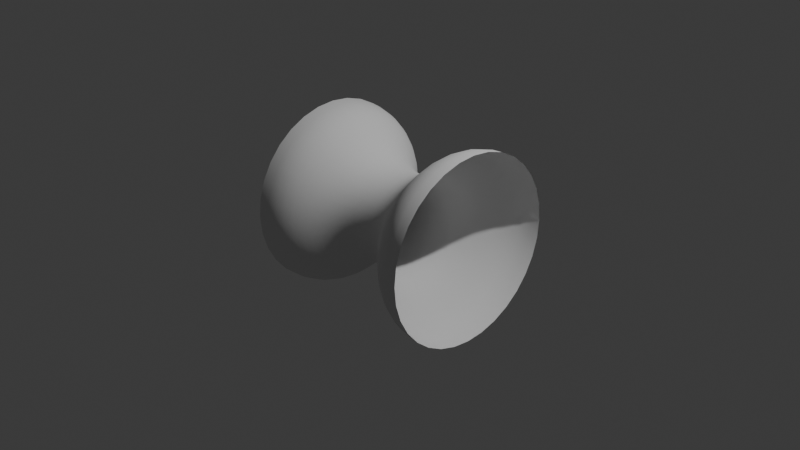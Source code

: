 # Source: connector.blend  (saved by Blender 4.1.23; exported with 4.5.12 LTS)
import bpy
from mathutils import Matrix  # noqa: F401  (used for matrix-valued properties, if any)

bpy.ops.wm.read_factory_settings(use_empty=True)
scene = bpy.context.scene
scene.name = 'Scene'

# ---- collections
col_collection = bpy.data.collections.new('Collection'); scene.collection.children.link(col_collection)

# ---- world
world_world = bpy.data.worlds.new('World'); scene.world = world_world
world_world.use_nodes = True; world_world.node_tree.nodes.clear()
_N = world_world.node_tree.nodes; _L = world_world.node_tree.links
n0 = _N.new('ShaderNodeOutputWorld'); n0.name = 'World Output'; n0.location = (300, 300)
n1 = _N.new('ShaderNodeBackground'); n1.name = 'Background'; n1.location = (10, 300)
n1.inputs[0].default_value = (0.05088, 0.05088, 0.05088, 1.0)
_L.new(n1.outputs[0], n0.inputs[0])
n0.is_active_output = True
world_world.color = (0.05088, 0.05088, 0.05088)
world_world.use_sun_shadow = False
world_world.sun_shadow_jitter_overblur = 0.0

# ---- cameras
cam_camera = bpy.data.cameras.new('Camera')
cam_camera.clip_end = 100.0
cam_camera.ortho_scale = 7.314

# ---- lights
light_light = bpy.data.lights.new('Light', 'POINT')
light_light.transmission_factor = 0.0
light_light.energy = 1000.0
light_light.shadow_soft_size = 0.1
light_light.shadow_maximum_resolution = 0.006
light_light.use_absolute_resolution = True

# ---- meshes
me_b_ziercurve = bpy.data.meshes.new('BézierCurve')
me_b_ziercurve.from_pydata([(-1.0, 1.0, -3.923e-08), (-0.8848, 0.9902, -3.923e-08), (-0.787, 0.963, -3.923e-08), (-0.7031, 0.9219, -3.923e-08), (-0.6296, 0.8704, -3.923e-08), (-0.5631, 0.8119, -3.923e-08), (-0.5, 0.75, -3.923e-08), (-0.4369, 0.6881, -3.923e-08), (-0.3704, 0.6296, -3.923e-08), (-0.2969, 0.5781, -3.923e-08), (-0.213, 0.537, -3.923e-08), (-0.1152, 0.5098, -3.923e-08), (-3.815e-08, 0.5, -3.923e-08), (0.1152, 0.5098, -3.923e-08), (0.213, 0.537, -3.923e-08), (0.2969, 0.5781, -3.923e-08), (0.3704, 0.6296, -3.923e-08), (0.4369, 0.6881, -3.923e-08), (0.5, 0.75, -3.923e-08), (0.5631, 0.8119, -3.923e-08), (0.6296, 0.8704, -3.923e-08), (0.7031, 0.9219, -3.923e-08), (0.787, 0.963, -3.923e-08), (0.8848, 0.9902, -3.923e-08), (1.0, 1.0, -3.923e-08), (-1.0, 0.9808, 0.1951), (-0.8848, 0.9711, 0.1932), (-0.787, 0.9445, 0.1879), (-0.7031, 0.9042, 0.1798), (-0.6296, 0.8536, 0.1698), (-0.5631, 0.7963, 0.1584), (-0.5, 0.7356, 0.1463), (-0.4369, 0.6749, 0.1342), (-0.3704, 0.6175, 0.1228), (-0.2969, 0.567, 0.1128), (-0.213, 0.5267, 0.1048), (-0.1152, 0.5, 0.09946), (-3.815e-08, 0.4904, 0.09755), (0.1152, 0.5, 0.09946), (0.213, 0.5267, 0.1048), (0.2969, 0.567, 0.1128), (0.3704, 0.6175, 0.1228), (0.4369, 0.6749, 0.1342), (0.5, 0.7356, 0.1463), (0.5631, 0.7963, 0.1584), (0.6296, 0.8536, 0.1698), (0.7031, 0.9042, 0.1798), (0.787, 0.9445, 0.1879), (0.8848, 0.9711, 0.1932), (1.0, 0.9808, 0.1951), (-1.0, 0.9239, 0.3827), (-0.8848, 0.9148, 0.3789), (-0.787, 0.8897, 0.3685), (-0.7031, 0.8517, 0.3528), (-0.6296, 0.8041, 0.3331), (-0.5631, 0.7501, 0.3107), (-0.5, 0.6929, 0.287), (-0.4369, 0.6357, 0.2633), (-0.3704, 0.5817, 0.2409), (-0.2969, 0.5341, 0.2212), (-0.213, 0.4962, 0.2055), (-0.1152, 0.471, 0.1951), (-3.815e-08, 0.4619, 0.1913), (0.1152, 0.471, 0.1951), (0.213, 0.4962, 0.2055), (0.2969, 0.5341, 0.2212), (0.3704, 0.5817, 0.2409), (0.4369, 0.6357, 0.2633), (0.5, 0.6929, 0.287), (0.5631, 0.7501, 0.3107), (0.6296, 0.8041, 0.3331), (0.7031, 0.8517, 0.3528), (0.787, 0.8897, 0.3685), (0.8848, 0.9148, 0.3789), (1.0, 0.9239, 0.3827), (-1.0, 0.8315, 0.5556), (-0.8848, 0.8233, 0.5501), (-0.787, 0.8007, 0.535), (-0.7031, 0.7665, 0.5122), (-0.6296, 0.7237, 0.4836), (-0.5631, 0.6751, 0.4511), (-0.5, 0.6236, 0.4167), (-0.4369, 0.5721, 0.3823), (-0.3704, 0.5235, 0.3498), (-0.2969, 0.4807, 0.3212), (-0.213, 0.4465, 0.2984), (-0.1152, 0.4239, 0.2833), (-3.815e-08, 0.4157, 0.2778), (0.1152, 0.4239, 0.2833), (0.213, 0.4465, 0.2984), (0.2969, 0.4807, 0.3212), (0.3704, 0.5235, 0.3498), (0.4369, 0.5721, 0.3823), (0.5, 0.6236, 0.4167), (0.5631, 0.6751, 0.4511), (0.6296, 0.7237, 0.4836), (0.7031, 0.7665, 0.5122), (0.787, 0.8007, 0.535), (0.8848, 0.8233, 0.5501), (1.0, 0.8315, 0.5556), (-1.0, 0.7071, 0.7071), (-0.8848, 0.7002, 0.7002), (-0.787, 0.6809, 0.6809), (-0.7031, 0.6519, 0.6519), (-0.6296, 0.6154, 0.6154), (-0.5631, 0.5741, 0.5741), (-0.5, 0.5303, 0.5303), (-0.4369, 0.4865, 0.4865), (-0.3704, 0.4452, 0.4452), (-0.2969, 0.4088, 0.4088), (-0.213, 0.3797, 0.3797), (-0.1152, 0.3605, 0.3605), (-3.815e-08, 0.3536, 0.3536), (0.1152, 0.3605, 0.3605), (0.213, 0.3797, 0.3797), (0.2969, 0.4088, 0.4088), (0.3704, 0.4452, 0.4452), (0.4369, 0.4865, 0.4865), (0.5, 0.5303, 0.5303), (0.5631, 0.5741, 0.5741), (0.6296, 0.6154, 0.6154), (0.7031, 0.6519, 0.6519), (0.787, 0.6809, 0.6809), (0.8848, 0.7002, 0.7002), (1.0, 0.7071, 0.7071), (-1.0, 0.5556, 0.8315), (-0.8848, 0.5501, 0.8233), (-0.787, 0.535, 0.8007), (-0.7031, 0.5122, 0.7665), (-0.6296, 0.4836, 0.7237), (-0.5631, 0.4511, 0.6751), (-0.5, 0.4167, 0.6236), (-0.4369, 0.3823, 0.5721), (-0.3704, 0.3498, 0.5235), (-0.2969, 0.3212, 0.4807), (-0.213, 0.2984, 0.4465), (-0.1152, 0.2833, 0.4239), (-3.815e-08, 0.2778, 0.4157), (0.1152, 0.2833, 0.4239), (0.213, 0.2984, 0.4465), (0.2969, 0.3212, 0.4807), (0.3704, 0.3498, 0.5235), (0.4369, 0.3823, 0.5721), (0.5, 0.4167, 0.6236), (0.5631, 0.4511, 0.6751), (0.6296, 0.4836, 0.7237), (0.7031, 0.5122, 0.7665), (0.787, 0.535, 0.8007), (0.8848, 0.5501, 0.8233), (1.0, 0.5556, 0.8315), (-1.0, 0.3827, 0.9239), (-0.8848, 0.3789, 0.9148), (-0.787, 0.3685, 0.8897), (-0.7031, 0.3528, 0.8517), (-0.6296, 0.3331, 0.8041), (-0.5631, 0.3107, 0.7501), (-0.5, 0.287, 0.6929), (-0.4369, 0.2633, 0.6357), (-0.3704, 0.2409, 0.5817), (-0.2969, 0.2212, 0.5341), (-0.213, 0.2055, 0.4962), (-0.1152, 0.1951, 0.471), (-3.815e-08, 0.1913, 0.4619), (0.1152, 0.1951, 0.471), (0.213, 0.2055, 0.4962), (0.2969, 0.2212, 0.5341), (0.3704, 0.2409, 0.5817), (0.4369, 0.2633, 0.6357), (0.5, 0.287, 0.6929), (0.5631, 0.3107, 0.7501), (0.6296, 0.3331, 0.8041), (0.7031, 0.3528, 0.8517), (0.787, 0.3685, 0.8897), (0.8848, 0.3789, 0.9148), (1.0, 0.3827, 0.9239), (-1.0, 0.1951, 0.9808), (-0.8848, 0.1932, 0.9711), (-0.787, 0.1879, 0.9445), (-0.7031, 0.1798, 0.9042), (-0.6296, 0.1698, 0.8536), (-0.5631, 0.1584, 0.7963), (-0.5, 0.1463, 0.7356), (-0.4369, 0.1342, 0.6749), (-0.3704, 0.1228, 0.6175), (-0.2969, 0.1128, 0.567), (-0.213, 0.1048, 0.5267), (-0.1152, 0.09946, 0.5), (-3.815e-08, 0.09755, 0.4904), (0.1152, 0.09946, 0.5), (0.213, 0.1048, 0.5267), (0.2969, 0.1128, 0.567), (0.3704, 0.1228, 0.6175), (0.4369, 0.1342, 0.6749), (0.5, 0.1463, 0.7356), (0.5631, 0.1584, 0.7963), (0.6296, 0.1698, 0.8536), (0.7031, 0.1798, 0.9042), (0.787, 0.1879, 0.9445), (0.8848, 0.1932, 0.9711), (1.0, 0.1951, 0.9808), (-1.0, 1.031e-07, 1.0), (-0.8848, 1.031e-07, 0.9902), (-0.787, 1.031e-07, 0.963), (-0.7031, 1.031e-07, 0.9219), (-0.6296, 1.031e-07, 0.8704), (-0.5631, 1.031e-07, 0.8119), (-0.5, 1.031e-07, 0.75), (-0.4369, 1.031e-07, 0.6881), (-0.3704, 1.031e-07, 0.6296), (-0.2969, 1.031e-07, 0.5781), (-0.213, 1.031e-07, 0.537), (-0.1152, 1.031e-07, 0.5098), (-3.815e-08, 1.031e-07, 0.5), (0.1152, 1.031e-07, 0.5098), (0.213, 1.031e-07, 0.537), (0.2969, 1.031e-07, 0.5781), (0.3704, 1.031e-07, 0.6296), (0.4369, 1.031e-07, 0.6881), (0.5, 1.031e-07, 0.75), (0.5631, 1.031e-07, 0.8119), (0.6296, 1.031e-07, 0.8704), (0.7031, 1.031e-07, 0.9219), (0.787, 1.031e-07, 0.963), (0.8848, 1.031e-07, 0.9902), (1.0, 1.031e-07, 1.0), (-1.0, -0.1951, 0.9808), (-0.8848, -0.1932, 0.9711), (-0.787, -0.1879, 0.9445), (-0.7031, -0.1798, 0.9042), (-0.6296, -0.1698, 0.8536), (-0.5631, -0.1584, 0.7963), (-0.5, -0.1463, 0.7356), (-0.4369, -0.1342, 0.6749), (-0.3704, -0.1228, 0.6175), (-0.2969, -0.1128, 0.567), (-0.213, -0.1048, 0.5267), (-0.1152, -0.09946, 0.5), (-3.815e-08, -0.09755, 0.4904), (0.1152, -0.09946, 0.5), (0.213, -0.1048, 0.5267), (0.2969, -0.1128, 0.567), (0.3704, -0.1228, 0.6175), (0.4369, -0.1342, 0.6749), (0.5, -0.1463, 0.7356), (0.5631, -0.1584, 0.7963), (0.6296, -0.1698, 0.8536), (0.7031, -0.1798, 0.9042), (0.787, -0.1879, 0.9445), (0.8848, -0.1932, 0.9711), (1.0, -0.1951, 0.9808), (-1.0, -0.3827, 0.9239), (-0.8848, -0.3789, 0.9148), (-0.787, -0.3685, 0.8897), (-0.7031, -0.3528, 0.8517), (-0.6296, -0.3331, 0.8041), (-0.5631, -0.3107, 0.7501), (-0.5, -0.287, 0.6929), (-0.4369, -0.2633, 0.6357), (-0.3704, -0.2409, 0.5817), (-0.2969, -0.2212, 0.5341), (-0.213, -0.2055, 0.4962), (-0.1152, -0.1951, 0.471), (-3.815e-08, -0.1913, 0.4619), (0.1152, -0.1951, 0.471), (0.213, -0.2055, 0.4962), (0.2969, -0.2212, 0.5341), (0.3704, -0.2409, 0.5817), (0.4369, -0.2633, 0.6357), (0.5, -0.287, 0.6929), (0.5631, -0.3107, 0.7501), (0.6296, -0.3331, 0.8041), (0.7031, -0.3528, 0.8517), (0.787, -0.3685, 0.8897), (0.8848, -0.3789, 0.9148), (1.0, -0.3827, 0.9239), (-1.0, -0.5556, 0.8315), (-0.8848, -0.5501, 0.8233), (-0.787, -0.535, 0.8007), (-0.7031, -0.5122, 0.7665), (-0.6296, -0.4836, 0.7237), (-0.5631, -0.4511, 0.6751), (-0.5, -0.4167, 0.6236), (-0.4369, -0.3823, 0.5721), (-0.3704, -0.3498, 0.5235), (-0.2969, -0.3212, 0.4807), (-0.213, -0.2984, 0.4465), (-0.1152, -0.2833, 0.4239), (-3.815e-08, -0.2778, 0.4157), (0.1152, -0.2833, 0.4239), (0.213, -0.2984, 0.4465), (0.2969, -0.3212, 0.4807), (0.3704, -0.3498, 0.5235), (0.4369, -0.3823, 0.5721), (0.5, -0.4167, 0.6236), (0.5631, -0.4511, 0.6751), (0.6296, -0.4836, 0.7237), (0.7031, -0.5122, 0.7665), (0.787, -0.535, 0.8007), (0.8848, -0.5501, 0.8233), (1.0, -0.5556, 0.8315), (-1.0, -0.7071, 0.7071), (-0.8848, -0.7002, 0.7002), (-0.787, -0.6809, 0.6809), (-0.7031, -0.6519, 0.6519), (-0.6296, -0.6154, 0.6154), (-0.5631, -0.5741, 0.5741), (-0.5, -0.5303, 0.5303), (-0.4369, -0.4865, 0.4865), (-0.3704, -0.4452, 0.4452), (-0.2969, -0.4088, 0.4088), (-0.213, -0.3797, 0.3797), (-0.1152, -0.3605, 0.3605), (-3.815e-08, -0.3536, 0.3536), (0.1152, -0.3605, 0.3605), (0.213, -0.3797, 0.3797), (0.2969, -0.4088, 0.4088), (0.3704, -0.4452, 0.4452), (0.4369, -0.4865, 0.4865), (0.5, -0.5303, 0.5303), (0.5631, -0.5741, 0.5741), (0.6296, -0.6154, 0.6154), (0.7031, -0.6519, 0.6519), (0.787, -0.6809, 0.6809), (0.8848, -0.7002, 0.7002), (1.0, -0.7071, 0.7071), (-1.0, -0.8315, 0.5556), (-0.8848, -0.8233, 0.5501), (-0.787, -0.8007, 0.535), (-0.7031, -0.7665, 0.5122), (-0.6296, -0.7237, 0.4836), (-0.5631, -0.6751, 0.4511), (-0.5, -0.6236, 0.4167), (-0.4369, -0.5721, 0.3823), (-0.3704, -0.5235, 0.3498), (-0.2969, -0.4807, 0.3212), (-0.213, -0.4465, 0.2984), (-0.1152, -0.4239, 0.2833), (-3.815e-08, -0.4157, 0.2778), (0.1152, -0.4239, 0.2833), (0.213, -0.4465, 0.2984), (0.2969, -0.4807, 0.3212), (0.3704, -0.5235, 0.3498), (0.4369, -0.5721, 0.3823), (0.5, -0.6236, 0.4167), (0.5631, -0.6751, 0.4511), (0.6296, -0.7237, 0.4836), (0.7031, -0.7665, 0.5122), (0.787, -0.8007, 0.535), (0.8848, -0.8233, 0.5501), (1.0, -0.8315, 0.5556), (-1.0, -0.9239, 0.3827), (-0.8848, -0.9148, 0.3789), (-0.787, -0.8897, 0.3685), (-0.7031, -0.8517, 0.3528), (-0.6296, -0.8041, 0.3331), (-0.5631, -0.7501, 0.3107), (-0.5, -0.6929, 0.287), (-0.4369, -0.6357, 0.2633), (-0.3704, -0.5817, 0.2409), (-0.2969, -0.5341, 0.2212), (-0.213, -0.4962, 0.2055), (-0.1152, -0.471, 0.1951), (-3.815e-08, -0.4619, 0.1913), (0.1152, -0.471, 0.1951), (0.213, -0.4962, 0.2055), (0.2969, -0.5341, 0.2212), (0.3704, -0.5817, 0.2409), (0.4369, -0.6357, 0.2633), (0.5, -0.6929, 0.287), (0.5631, -0.7501, 0.3107), (0.6296, -0.8041, 0.3331), (0.7031, -0.8517, 0.3528), (0.787, -0.8897, 0.3685), (0.8848, -0.9148, 0.3789), (1.0, -0.9239, 0.3827), (-1.0, -0.9808, 0.1951), (-0.8848, -0.9711, 0.1932), (-0.787, -0.9445, 0.1879), (-0.7031, -0.9042, 0.1798), (-0.6296, -0.8536, 0.1698), (-0.5631, -0.7963, 0.1584), (-0.5, -0.7356, 0.1463), (-0.4369, -0.6749, 0.1342), (-0.3704, -0.6175, 0.1228), (-0.2969, -0.567, 0.1128), (-0.213, -0.5267, 0.1048), (-0.1152, -0.5, 0.09946), (-3.815e-08, -0.4904, 0.09755), (0.1152, -0.5, 0.09946), (0.213, -0.5267, 0.1048), (0.2969, -0.567, 0.1128), (0.3704, -0.6175, 0.1228), (0.4369, -0.6749, 0.1342), (0.5, -0.7356, 0.1463), (0.5631, -0.7963, 0.1584), (0.6296, -0.8536, 0.1698), (0.7031, -0.9042, 0.1798), (0.787, -0.9445, 0.1879), (0.8848, -0.9711, 0.1932), (1.0, -0.9808, 0.1951), (-1.0, -1.0, -1.267e-07), (-0.8848, -0.9902, -1.258e-07), (-0.787, -0.963, -1.234e-07), (-0.7031, -0.9219, -1.198e-07), (-0.6296, -0.8704, -1.153e-07), (-0.5631, -0.8119, -1.102e-07), (-0.5, -0.75, -1.048e-07), (-0.4369, -0.6881, -9.938e-08), (-0.3704, -0.6296, -9.427e-08), (-0.2969, -0.5781, -8.977e-08), (-0.213, -0.537, -8.618e-08), (-0.1152, -0.5098, -8.38e-08), (-3.815e-08, -0.5, -8.294e-08), (0.1152, -0.5098, -8.38e-08), (0.213, -0.537, -8.618e-08), (0.2969, -0.5781, -8.977e-08), (0.3704, -0.6296, -9.427e-08), (0.4369, -0.6881, -9.938e-08), (0.5, -0.75, -1.048e-07), (0.5631, -0.8119, -1.102e-07), (0.6296, -0.8704, -1.153e-07), (0.7031, -0.9219, -1.198e-07), (0.787, -0.963, -1.234e-07), (0.8848, -0.9902, -1.258e-07), (1.0, -1.0, -1.267e-07), (-1.0, -0.9808, -0.1951), (-0.8848, -0.9711, -0.1932), (-0.787, -0.9445, -0.1879), (-0.7031, -0.9042, -0.1798), (-0.6296, -0.8536, -0.1698), (-0.5631, -0.7963, -0.1584), (-0.5, -0.7356, -0.1463), (-0.4369, -0.6749, -0.1342), (-0.3704, -0.6175, -0.1228), (-0.2969, -0.567, -0.1128), (-0.213, -0.5267, -0.1048), (-0.1152, -0.5, -0.09946), (-3.815e-08, -0.4904, -0.09755), (0.1152, -0.5, -0.09946), (0.213, -0.5267, -0.1048), (0.2969, -0.567, -0.1128), (0.3704, -0.6175, -0.1228), (0.4369, -0.6749, -0.1342), (0.5, -0.7356, -0.1463), (0.5631, -0.7963, -0.1584), (0.6296, -0.8536, -0.1698), (0.7031, -0.9042, -0.1798), (0.787, -0.9445, -0.1879), (0.8848, -0.9711, -0.1932), (1.0, -0.9808, -0.1951), (-1.0, -0.9239, -0.3827), (-0.8848, -0.9148, -0.3789), (-0.787, -0.8897, -0.3685), (-0.7031, -0.8517, -0.3528), (-0.6296, -0.8041, -0.3331), (-0.5631, -0.7501, -0.3107), (-0.5, -0.6929, -0.287), (-0.4369, -0.6357, -0.2633), (-0.3704, -0.5817, -0.2409), (-0.2969, -0.5341, -0.2212), (-0.213, -0.4962, -0.2055), (-0.1152, -0.471, -0.1951), (-3.815e-08, -0.4619, -0.1913), (0.1152, -0.471, -0.1951), (0.213, -0.4962, -0.2055), (0.2969, -0.5341, -0.2212), (0.3704, -0.5817, -0.2409), (0.4369, -0.6357, -0.2633), (0.5, -0.6929, -0.287), (0.5631, -0.7501, -0.3107), (0.6296, -0.8041, -0.3331), (0.7031, -0.8517, -0.3528), (0.787, -0.8897, -0.3685), (0.8848, -0.9148, -0.3789), (1.0, -0.9239, -0.3827), (-1.0, -0.8315, -0.5556), (-0.8848, -0.8233, -0.5501), (-0.787, -0.8007, -0.535), (-0.7031, -0.7665, -0.5122), (-0.6296, -0.7237, -0.4836), (-0.5631, -0.6751, -0.4511), (-0.5, -0.6236, -0.4167), (-0.4369, -0.5721, -0.3823), (-0.3704, -0.5235, -0.3498), (-0.2969, -0.4807, -0.3212), (-0.213, -0.4465, -0.2984), (-0.1152, -0.4239, -0.2833), (-3.815e-08, -0.4157, -0.2778), (0.1152, -0.4239, -0.2833), (0.213, -0.4465, -0.2984), (0.2969, -0.4807, -0.3212), (0.3704, -0.5235, -0.3498), (0.4369, -0.5721, -0.3823), (0.5, -0.6236, -0.4167), (0.5631, -0.6751, -0.4511), (0.6296, -0.7237, -0.4836), (0.7031, -0.7665, -0.5122), (0.787, -0.8007, -0.535), (0.8848, -0.8233, -0.5501), (1.0, -0.8315, -0.5556), (-1.0, -0.7071, -0.7071), (-0.8848, -0.7002, -0.7002), (-0.787, -0.6809, -0.6809), (-0.7031, -0.6519, -0.6519), (-0.6296, -0.6154, -0.6154), (-0.5631, -0.5741, -0.5741), (-0.5, -0.5303, -0.5303), (-0.4369, -0.4865, -0.4865), (-0.3704, -0.4452, -0.4452), (-0.2969, -0.4088, -0.4088), (-0.213, -0.3797, -0.3797), (-0.1152, -0.3605, -0.3605), (-3.815e-08, -0.3536, -0.3536), (0.1152, -0.3605, -0.3605), (0.213, -0.3797, -0.3797), (0.2969, -0.4088, -0.4088), (0.3704, -0.4452, -0.4452), (0.4369, -0.4865, -0.4865), (0.5, -0.5303, -0.5303), (0.5631, -0.5741, -0.5741), (0.6296, -0.6154, -0.6154), (0.7031, -0.6519, -0.6519), (0.787, -0.6809, -0.6809), (0.8848, -0.7002, -0.7002), (1.0, -0.7071, -0.7071), (-1.0, -0.5556, -0.8315), (-0.8848, -0.5501, -0.8233), (-0.787, -0.535, -0.8007), (-0.7031, -0.5122, -0.7665), (-0.6296, -0.4836, -0.7237), (-0.5631, -0.4511, -0.6751), (-0.5, -0.4167, -0.6236), (-0.4369, -0.3823, -0.5721), (-0.3704, -0.3498, -0.5235), (-0.2969, -0.3212, -0.4807), (-0.213, -0.2984, -0.4465), (-0.1152, -0.2833, -0.4239), (-3.815e-08, -0.2778, -0.4157), (0.1152, -0.2833, -0.4239), (0.213, -0.2984, -0.4465), (0.2969, -0.3212, -0.4807), (0.3704, -0.3498, -0.5235), (0.4369, -0.3823, -0.5721), (0.5, -0.4167, -0.6236), (0.5631, -0.4511, -0.6751), (0.6296, -0.4836, -0.7237), (0.7031, -0.5122, -0.7665), (0.787, -0.535, -0.8007), (0.8848, -0.5501, -0.8233), (1.0, -0.5556, -0.8315), (-1.0, -0.3827, -0.9239), (-0.8848, -0.3789, -0.9148), (-0.787, -0.3685, -0.8897), (-0.7031, -0.3528, -0.8517), (-0.6296, -0.3331, -0.8041), (-0.5631, -0.3107, -0.7501), (-0.5, -0.287, -0.6929), (-0.4369, -0.2633, -0.6357), (-0.3704, -0.2409, -0.5817), (-0.2969, -0.2212, -0.5341), (-0.213, -0.2055, -0.4962), (-0.1152, -0.1951, -0.471), (-3.815e-08, -0.1913, -0.4619), (0.1152, -0.1951, -0.471), (0.213, -0.2055, -0.4962), (0.2969, -0.2212, -0.5341), (0.3704, -0.2409, -0.5817), (0.4369, -0.2633, -0.6357), (0.5, -0.287, -0.6929), (0.5631, -0.3107, -0.7501), (0.6296, -0.3331, -0.8041), (0.7031, -0.3528, -0.8517), (0.787, -0.3685, -0.8897), (0.8848, -0.3789, -0.9148), (1.0, -0.3827, -0.9239), (-1.0, -0.1951, -0.9808), (-0.8848, -0.1932, -0.9711), (-0.787, -0.1879, -0.9445), (-0.7031, -0.1798, -0.9042), (-0.6296, -0.1698, -0.8536), (-0.5631, -0.1584, -0.7963), (-0.5, -0.1463, -0.7356), (-0.4369, -0.1342, -0.6749), (-0.3704, -0.1228, -0.6175), (-0.2969, -0.1128, -0.567), (-0.213, -0.1048, -0.5267), (-0.1152, -0.09946, -0.5), (-3.815e-08, -0.09755, -0.4904), (0.1152, -0.09946, -0.5), (0.213, -0.1048, -0.5267), (0.2969, -0.1128, -0.567), (0.3704, -0.1228, -0.6175), (0.4369, -0.1342, -0.6749), (0.5, -0.1463, -0.7356), (0.5631, -0.1584, -0.7963), (0.6296, -0.1698, -0.8536), (0.7031, -0.1798, -0.9042), (0.787, -0.1879, -0.9445), (0.8848, -0.1932, -0.9711), (1.0, -0.1951, -0.9808), (-1.0, 1.031e-07, -1.0), (-0.8848, 1.031e-07, -0.9902), (-0.787, 1.031e-07, -0.963), (-0.7031, 1.031e-07, -0.9219), (-0.6296, 1.031e-07, -0.8704), (-0.5631, 1.031e-07, -0.8119), (-0.5, 1.031e-07, -0.75), (-0.4369, 1.031e-07, -0.6881), (-0.3704, 1.031e-07, -0.6296), (-0.2969, 1.031e-07, -0.5781), (-0.213, 1.031e-07, -0.537), (-0.1152, 1.031e-07, -0.5098), (-3.815e-08, 1.031e-07, -0.5), (0.1152, 1.031e-07, -0.5098), (0.213, 1.031e-07, -0.537), (0.2969, 1.031e-07, -0.5781), (0.3704, 1.031e-07, -0.6296), (0.4369, 1.031e-07, -0.6881), (0.5, 1.031e-07, -0.75), (0.5631, 1.031e-07, -0.8119), (0.6296, 1.031e-07, -0.8704), (0.7031, 1.031e-07, -0.9219), (0.787, 1.031e-07, -0.963), (0.8848, 1.031e-07, -0.9902), (1.0, 1.031e-07, -1.0), (-1.0, 0.1951, -0.9808), (-0.8848, 0.1932, -0.9711), (-0.787, 0.1879, -0.9445), (-0.7031, 0.1798, -0.9042), (-0.6296, 0.1698, -0.8536), (-0.5631, 0.1584, -0.7963), (-0.5, 0.1463, -0.7356), (-0.4369, 0.1342, -0.6749), (-0.3704, 0.1228, -0.6175), (-0.2969, 0.1128, -0.567), (-0.213, 0.1048, -0.5267), (-0.1152, 0.09946, -0.5), (-3.815e-08, 0.09755, -0.4904), (0.1152, 0.09946, -0.5), (0.213, 0.1048, -0.5267), (0.2969, 0.1128, -0.567), (0.3704, 0.1228, -0.6175), (0.4369, 0.1342, -0.6749), (0.5, 0.1463, -0.7356), (0.5631, 0.1584, -0.7963), (0.6296, 0.1698, -0.8536), (0.7031, 0.1798, -0.9042), (0.787, 0.1879, -0.9445), (0.8848, 0.1932, -0.9711), (1.0, 0.1951, -0.9808), (-1.0, 0.3827, -0.9239), (-0.8848, 0.3789, -0.9148), (-0.787, 0.3685, -0.8897), (-0.7031, 0.3528, -0.8517), (-0.6296, 0.3331, -0.8041), (-0.5631, 0.3107, -0.7501), (-0.5, 0.287, -0.6929), (-0.4369, 0.2633, -0.6357), (-0.3704, 0.2409, -0.5817), (-0.2969, 0.2212, -0.5341), (-0.213, 0.2055, -0.4962), (-0.1152, 0.1951, -0.471), (-3.815e-08, 0.1913, -0.4619), (0.1152, 0.1951, -0.471), (0.213, 0.2055, -0.4962), (0.2969, 0.2212, -0.5341), (0.3704, 0.2409, -0.5817), (0.4369, 0.2633, -0.6357), (0.5, 0.287, -0.6929), (0.5631, 0.3107, -0.7501), (0.6296, 0.3331, -0.8041), (0.7031, 0.3528, -0.8517), (0.787, 0.3685, -0.8897), (0.8848, 0.3789, -0.9148), (1.0, 0.3827, -0.9239), (-1.0, 0.5556, -0.8315), (-0.8848, 0.5501, -0.8233), (-0.787, 0.535, -0.8007), (-0.7031, 0.5122, -0.7665), (-0.6296, 0.4836, -0.7237), (-0.5631, 0.4511, -0.6751), (-0.5, 0.4167, -0.6236), (-0.4369, 0.3823, -0.5721), (-0.3704, 0.3498, -0.5235), (-0.2969, 0.3212, -0.4807), (-0.213, 0.2984, -0.4465), (-0.1152, 0.2833, -0.4239), (-3.815e-08, 0.2778, -0.4157), (0.1152, 0.2833, -0.4239), (0.213, 0.2984, -0.4465), (0.2969, 0.3212, -0.4807), (0.3704, 0.3498, -0.5235), (0.4369, 0.3823, -0.5721), (0.5, 0.4167, -0.6236), (0.5631, 0.4511, -0.6751), (0.6296, 0.4836, -0.7237), (0.7031, 0.5122, -0.7665), (0.787, 0.535, -0.8007), (0.8848, 0.5501, -0.8233), (1.0, 0.5556, -0.8315), (-1.0, 0.7071, -0.7071), (-0.8848, 0.7002, -0.7002), (-0.787, 0.6809, -0.6809), (-0.7031, 0.6519, -0.6519), (-0.6296, 0.6154, -0.6154), (-0.5631, 0.5741, -0.5741), (-0.5, 0.5303, -0.5303), (-0.4369, 0.4865, -0.4865), (-0.3704, 0.4452, -0.4452), (-0.2969, 0.4088, -0.4088), (-0.213, 0.3797, -0.3797), (-0.1152, 0.3605, -0.3605), (-3.815e-08, 0.3536, -0.3536), (0.1152, 0.3605, -0.3605), (0.213, 0.3797, -0.3797), (0.2969, 0.4088, -0.4088), (0.3704, 0.4452, -0.4452), (0.4369, 0.4865, -0.4865), (0.5, 0.5303, -0.5303), (0.5631, 0.5741, -0.5741), (0.6296, 0.6154, -0.6154), (0.7031, 0.6519, -0.6519), (0.787, 0.6809, -0.6809), (0.8848, 0.7002, -0.7002), (1.0, 0.7071, -0.7071), (-1.0, 0.8315, -0.5556), (-0.8848, 0.8233, -0.5501), (-0.787, 0.8007, -0.535), (-0.7031, 0.7665, -0.5122), (-0.6296, 0.7237, -0.4836), (-0.5631, 0.6751, -0.4511), (-0.5, 0.6236, -0.4167), (-0.4369, 0.5721, -0.3823), (-0.3704, 0.5235, -0.3498), (-0.2969, 0.4807, -0.3212), (-0.213, 0.4465, -0.2984), (-0.1152, 0.4239, -0.2833), (-3.815e-08, 0.4157, -0.2778), (0.1152, 0.4239, -0.2833), (0.213, 0.4465, -0.2984), (0.2969, 0.4807, -0.3212), (0.3704, 0.5235, -0.3498), (0.4369, 0.5721, -0.3823), (0.5, 0.6236, -0.4167), (0.5631, 0.6751, -0.4511), (0.6296, 0.7237, -0.4836), (0.7031, 0.7665, -0.5122), (0.787, 0.8007, -0.535), (0.8848, 0.8233, -0.5501), (1.0, 0.8315, -0.5556), (-1.0, 0.9239, -0.3827), (-0.8848, 0.9148, -0.3789), (-0.787, 0.8897, -0.3685), (-0.7031, 0.8517, -0.3528), (-0.6296, 0.8041, -0.3331), (-0.5631, 0.7501, -0.3107), (-0.5, 0.6929, -0.287), (-0.4369, 0.6357, -0.2633), (-0.3704, 0.5817, -0.2409), (-0.2969, 0.5341, -0.2212), (-0.213, 0.4962, -0.2055), (-0.1152, 0.471, -0.1951), (-3.815e-08, 0.4619, -0.1913), (0.1152, 0.471, -0.1951), (0.213, 0.4962, -0.2055), (0.2969, 0.5341, -0.2212), (0.3704, 0.5817, -0.2409), (0.4369, 0.6357, -0.2633), (0.5, 0.6929, -0.287), (0.5631, 0.7501, -0.3107), (0.6296, 0.8041, -0.3331), (0.7031, 0.8517, -0.3528), (0.787, 0.8897, -0.3685), (0.8848, 0.9148, -0.3789), (1.0, 0.9239, -0.3827), (-1.0, 0.9808, -0.1951), (-0.8848, 0.9711, -0.1932), (-0.787, 0.9445, -0.1879), (-0.7031, 0.9042, -0.1798), (-0.6296, 0.8536, -0.1698), (-0.5631, 0.7963, -0.1584), (-0.5, 0.7356, -0.1463), (-0.4369, 0.6749, -0.1342), (-0.3704, 0.6175, -0.1228), (-0.2969, 0.567, -0.1128), (-0.213, 0.5267, -0.1048), (-0.1152, 0.5, -0.09946), (-3.815e-08, 0.4904, -0.09755), (0.1152, 0.5, -0.09946), (0.213, 0.5267, -0.1048), (0.2969, 0.567, -0.1128), (0.3704, 0.6175, -0.1228), (0.4369, 0.6749, -0.1342), (0.5, 0.7356, -0.1463), (0.5631, 0.7963, -0.1584), (0.6296, 0.8536, -0.1698), (0.7031, 0.9042, -0.1798), (0.787, 0.9445, -0.1879), (0.8848, 0.9711, -0.1932), (1.0, 0.9808, -0.1951)], [], [(25, 26, 1, 0), (50, 51, 26, 25), (75, 76, 51, 50), (100, 101, 76, 75), (125, 126, 101, 100), (150, 151, 126, 125), (175, 176, 151, 150), (200, 201, 176, 175), (225, 226, 201, 200), (250, 251, 226, 225), (275, 276, 251, 250), (300, 301, 276, 275), (325, 326, 301, 300), (350, 351, 326, 325), (375, 376, 351, 350), (400, 401, 376, 375), (425, 426, 401, 400), (450, 451, 426, 425), (475, 476, 451, 450), (500, 501, 476, 475), (525, 526, 501, 500), (550, 551, 526, 525), (575, 576, 551, 550), (600, 601, 576, 575), (625, 626, 601, 600), (650, 651, 626, 625), (675, 676, 651, 650), (700, 701, 676, 675), (725, 726, 701, 700), (750, 751, 726, 725), (775, 776, 751, 750), (0, 1, 776, 775), (26, 27, 2, 1), (51, 52, 27, 26), (76, 77, 52, 51), (101, 102, 77, 76), (126, 127, 102, 101), (151, 152, 127, 126), (176, 177, 152, 151), (201, 202, 177, 176), (226, 227, 202, 201), (251, 252, 227, 226), (276, 277, 252, 251), (301, 302, 277, 276), (326, 327, 302, 301), (351, 352, 327, 326), (376, 377, 352, 351), (401, 402, 377, 376), (426, 427, 402, 401), (451, 452, 427, 426), (476, 477, 452, 451), (501, 502, 477, 476), (526, 527, 502, 501), (551, 552, 527, 526), (576, 577, 552, 551), (601, 602, 577, 576), (626, 627, 602, 601), (651, 652, 627, 626), (676, 677, 652, 651), (701, 702, 677, 676), (726, 727, 702, 701), (751, 752, 727, 726), (776, 777, 752, 751), (1, 2, 777, 776), (27, 28, 3, 2), (52, 53, 28, 27), (77, 78, 53, 52), (102, 103, 78, 77), (127, 128, 103, 102), (152, 153, 128, 127), (177, 178, 153, 152), (202, 203, 178, 177), (227, 228, 203, 202), (252, 253, 228, 227), (277, 278, 253, 252), (302, 303, 278, 277), (327, 328, 303, 302), (352, 353, 328, 327), (377, 378, 353, 352), (402, 403, 378, 377), (427, 428, 403, 402), (452, 453, 428, 427), (477, 478, 453, 452), (502, 503, 478, 477), (527, 528, 503, 502), (552, 553, 528, 527), (577, 578, 553, 552), (602, 603, 578, 577), (627, 628, 603, 602), (652, 653, 628, 627), (677, 678, 653, 652), (702, 703, 678, 677), (727, 728, 703, 702), (752, 753, 728, 727), (777, 778, 753, 752), (2, 3, 778, 777), (28, 29, 4, 3), (53, 54, 29, 28), (78, 79, 54, 53), (103, 104, 79, 78), (128, 129, 104, 103), (153, 154, 129, 128), (178, 179, 154, 153), (203, 204, 179, 178), (228, 229, 204, 203), (253, 254, 229, 228), (278, 279, 254, 253), (303, 304, 279, 278), (328, 329, 304, 303), (353, 354, 329, 328), (378, 379, 354, 353), (403, 404, 379, 378), (428, 429, 404, 403), (453, 454, 429, 428), (478, 479, 454, 453), (503, 504, 479, 478), (528, 529, 504, 503), (553, 554, 529, 528), (578, 579, 554, 553), (603, 604, 579, 578), (628, 629, 604, 603), (653, 654, 629, 628), (678, 679, 654, 653), (703, 704, 679, 678), (728, 729, 704, 703), (753, 754, 729, 728), (778, 779, 754, 753), (3, 4, 779, 778), (29, 30, 5, 4), (54, 55, 30, 29), (79, 80, 55, 54), (104, 105, 80, 79), (129, 130, 105, 104), (154, 155, 130, 129), (179, 180, 155, 154), (204, 205, 180, 179), (229, 230, 205, 204), (254, 255, 230, 229), (279, 280, 255, 254), (304, 305, 280, 279), (329, 330, 305, 304), (354, 355, 330, 329), (379, 380, 355, 354), (404, 405, 380, 379), (429, 430, 405, 404), (454, 455, 430, 429), (479, 480, 455, 454), (504, 505, 480, 479), (529, 530, 505, 504), (554, 555, 530, 529), (579, 580, 555, 554), (604, 605, 580, 579), (629, 630, 605, 604), (654, 655, 630, 629), (679, 680, 655, 654), (704, 705, 680, 679), (729, 730, 705, 704), (754, 755, 730, 729), (779, 780, 755, 754), (4, 5, 780, 779), (30, 31, 6, 5), (55, 56, 31, 30), (80, 81, 56, 55), (105, 106, 81, 80), (130, 131, 106, 105), (155, 156, 131, 130), (180, 181, 156, 155), (205, 206, 181, 180), (230, 231, 206, 205), (255, 256, 231, 230), (280, 281, 256, 255), (305, 306, 281, 280), (330, 331, 306, 305), (355, 356, 331, 330), (380, 381, 356, 355), (405, 406, 381, 380), (430, 431, 406, 405), (455, 456, 431, 430), (480, 481, 456, 455), (505, 506, 481, 480), (530, 531, 506, 505), (555, 556, 531, 530), (580, 581, 556, 555), (605, 606, 581, 580), (630, 631, 606, 605), (655, 656, 631, 630), (680, 681, 656, 655), (705, 706, 681, 680), (730, 731, 706, 705), (755, 756, 731, 730), (780, 781, 756, 755), (5, 6, 781, 780), (31, 32, 7, 6), (56, 57, 32, 31), (81, 82, 57, 56), (106, 107, 82, 81), (131, 132, 107, 106), (156, 157, 132, 131), (181, 182, 157, 156), (206, 207, 182, 181), (231, 232, 207, 206), (256, 257, 232, 231), (281, 282, 257, 256), (306, 307, 282, 281), (331, 332, 307, 306), (356, 357, 332, 331), (381, 382, 357, 356), (406, 407, 382, 381), (431, 432, 407, 406), (456, 457, 432, 431), (481, 482, 457, 456), (506, 507, 482, 481), (531, 532, 507, 506), (556, 557, 532, 531), (581, 582, 557, 556), (606, 607, 582, 581), (631, 632, 607, 606), (656, 657, 632, 631), (681, 682, 657, 656), (706, 707, 682, 681), (731, 732, 707, 706), (756, 757, 732, 731), (781, 782, 757, 756), (6, 7, 782, 781), (32, 33, 8, 7), (57, 58, 33, 32), (82, 83, 58, 57), (107, 108, 83, 82), (132, 133, 108, 107), (157, 158, 133, 132), (182, 183, 158, 157), (207, 208, 183, 182), (232, 233, 208, 207), (257, 258, 233, 232), (282, 283, 258, 257), (307, 308, 283, 282), (332, 333, 308, 307), (357, 358, 333, 332), (382, 383, 358, 357), (407, 408, 383, 382), (432, 433, 408, 407), (457, 458, 433, 432), (482, 483, 458, 457), (507, 508, 483, 482), (532, 533, 508, 507), (557, 558, 533, 532), (582, 583, 558, 557), (607, 608, 583, 582), (632, 633, 608, 607), (657, 658, 633, 632), (682, 683, 658, 657), (707, 708, 683, 682), (732, 733, 708, 707), (757, 758, 733, 732), (782, 783, 758, 757), (7, 8, 783, 782), (33, 34, 9, 8), (58, 59, 34, 33), (83, 84, 59, 58), (108, 109, 84, 83), (133, 134, 109, 108), (158, 159, 134, 133), (183, 184, 159, 158), (208, 209, 184, 183), (233, 234, 209, 208), (258, 259, 234, 233), (283, 284, 259, 258), (308, 309, 284, 283), (333, 334, 309, 308), (358, 359, 334, 333), (383, 384, 359, 358), (408, 409, 384, 383), (433, 434, 409, 408), (458, 459, 434, 433), (483, 484, 459, 458), (508, 509, 484, 483), (533, 534, 509, 508), (558, 559, 534, 533), (583, 584, 559, 558), (608, 609, 584, 583), (633, 634, 609, 608), (658, 659, 634, 633), (683, 684, 659, 658), (708, 709, 684, 683), (733, 734, 709, 708), (758, 759, 734, 733), (783, 784, 759, 758), (8, 9, 784, 783), (34, 35, 10, 9), (59, 60, 35, 34), (84, 85, 60, 59), (109, 110, 85, 84), (134, 135, 110, 109), (159, 160, 135, 134), (184, 185, 160, 159), (209, 210, 185, 184), (234, 235, 210, 209), (259, 260, 235, 234), (284, 285, 260, 259), (309, 310, 285, 284), (334, 335, 310, 309), (359, 360, 335, 334), (384, 385, 360, 359), (409, 410, 385, 384), (434, 435, 410, 409), (459, 460, 435, 434), (484, 485, 460, 459), (509, 510, 485, 484), (534, 535, 510, 509), (559, 560, 535, 534), (584, 585, 560, 559), (609, 610, 585, 584), (634, 635, 610, 609), (659, 660, 635, 634), (684, 685, 660, 659), (709, 710, 685, 684), (734, 735, 710, 709), (759, 760, 735, 734), (784, 785, 760, 759), (9, 10, 785, 784), (35, 36, 11, 10), (60, 61, 36, 35), (85, 86, 61, 60), (110, 111, 86, 85), (135, 136, 111, 110), (160, 161, 136, 135), (185, 186, 161, 160), (210, 211, 186, 185), (235, 236, 211, 210), (260, 261, 236, 235), (285, 286, 261, 260), (310, 311, 286, 285), (335, 336, 311, 310), (360, 361, 336, 335), (385, 386, 361, 360), (410, 411, 386, 385), (435, 436, 411, 410), (460, 461, 436, 435), (485, 486, 461, 460), (510, 511, 486, 485), (535, 536, 511, 510), (560, 561, 536, 535), (585, 586, 561, 560), (610, 611, 586, 585), (635, 636, 611, 610), (660, 661, 636, 635), (685, 686, 661, 660), (710, 711, 686, 685), (735, 736, 711, 710), (760, 761, 736, 735), (785, 786, 761, 760), (10, 11, 786, 785), (36, 37, 12, 11), (61, 62, 37, 36), (86, 87, 62, 61), (111, 112, 87, 86), (136, 137, 112, 111), (161, 162, 137, 136), (186, 187, 162, 161), (211, 212, 187, 186), (236, 237, 212, 211), (261, 262, 237, 236), (286, 287, 262, 261), (311, 312, 287, 286), (336, 337, 312, 311), (361, 362, 337, 336), (386, 387, 362, 361), (411, 412, 387, 386), (436, 437, 412, 411), (461, 462, 437, 436), (486, 487, 462, 461), (511, 512, 487, 486), (536, 537, 512, 511), (561, 562, 537, 536), (586, 587, 562, 561), (611, 612, 587, 586), (636, 637, 612, 611), (661, 662, 637, 636), (686, 687, 662, 661), (711, 712, 687, 686), (736, 737, 712, 711), (761, 762, 737, 736), (786, 787, 762, 761), (11, 12, 787, 786), (37, 38, 13, 12), (62, 63, 38, 37), (87, 88, 63, 62), (112, 113, 88, 87), (137, 138, 113, 112), (162, 163, 138, 137), (187, 188, 163, 162), (212, 213, 188, 187), (237, 238, 213, 212), (262, 263, 238, 237), (287, 288, 263, 262), (312, 313, 288, 287), (337, 338, 313, 312), (362, 363, 338, 337), (387, 388, 363, 362), (412, 413, 388, 387), (437, 438, 413, 412), (462, 463, 438, 437), (487, 488, 463, 462), (512, 513, 488, 487), (537, 538, 513, 512), (562, 563, 538, 537), (587, 588, 563, 562), (612, 613, 588, 587), (637, 638, 613, 612), (662, 663, 638, 637), (687, 688, 663, 662), (712, 713, 688, 687), (737, 738, 713, 712), (762, 763, 738, 737), (787, 788, 763, 762), (12, 13, 788, 787), (38, 39, 14, 13), (63, 64, 39, 38), (88, 89, 64, 63), (113, 114, 89, 88), (138, 139, 114, 113), (163, 164, 139, 138), (188, 189, 164, 163), (213, 214, 189, 188), (238, 239, 214, 213), (263, 264, 239, 238), (288, 289, 264, 263), (313, 314, 289, 288), (338, 339, 314, 313), (363, 364, 339, 338), (388, 389, 364, 363), (413, 414, 389, 388), (438, 439, 414, 413), (463, 464, 439, 438), (488, 489, 464, 463), (513, 514, 489, 488), (538, 539, 514, 513), (563, 564, 539, 538), (588, 589, 564, 563), (613, 614, 589, 588), (638, 639, 614, 613), (663, 664, 639, 638), (688, 689, 664, 663), (713, 714, 689, 688), (738, 739, 714, 713), (763, 764, 739, 738), (788, 789, 764, 763), (13, 14, 789, 788), (39, 40, 15, 14), (64, 65, 40, 39), (89, 90, 65, 64), (114, 115, 90, 89), (139, 140, 115, 114), (164, 165, 140, 139), (189, 190, 165, 164), (214, 215, 190, 189), (239, 240, 215, 214), (264, 265, 240, 239), (289, 290, 265, 264), (314, 315, 290, 289), (339, 340, 315, 314), (364, 365, 340, 339), (389, 390, 365, 364), (414, 415, 390, 389), (439, 440, 415, 414), (464, 465, 440, 439), (489, 490, 465, 464), (514, 515, 490, 489), (539, 540, 515, 514), (564, 565, 540, 539), (589, 590, 565, 564), (614, 615, 590, 589), (639, 640, 615, 614), (664, 665, 640, 639), (689, 690, 665, 664), (714, 715, 690, 689), (739, 740, 715, 714), (764, 765, 740, 739), (789, 790, 765, 764), (14, 15, 790, 789), (40, 41, 16, 15), (65, 66, 41, 40), (90, 91, 66, 65), (115, 116, 91, 90), (140, 141, 116, 115), (165, 166, 141, 140), (190, 191, 166, 165), (215, 216, 191, 190), (240, 241, 216, 215), (265, 266, 241, 240), (290, 291, 266, 265), (315, 316, 291, 290), (340, 341, 316, 315), (365, 366, 341, 340), (390, 391, 366, 365), (415, 416, 391, 390), (440, 441, 416, 415), (465, 466, 441, 440), (490, 491, 466, 465), (515, 516, 491, 490), (540, 541, 516, 515), (565, 566, 541, 540), (590, 591, 566, 565), (615, 616, 591, 590), (640, 641, 616, 615), (665, 666, 641, 640), (690, 691, 666, 665), (715, 716, 691, 690), (740, 741, 716, 715), (765, 766, 741, 740), (790, 791, 766, 765), (15, 16, 791, 790), (41, 42, 17, 16), (66, 67, 42, 41), (91, 92, 67, 66), (116, 117, 92, 91), (141, 142, 117, 116), (166, 167, 142, 141), (191, 192, 167, 166), (216, 217, 192, 191), (241, 242, 217, 216), (266, 267, 242, 241), (291, 292, 267, 266), (316, 317, 292, 291), (341, 342, 317, 316), (366, 367, 342, 341), (391, 392, 367, 366), (416, 417, 392, 391), (441, 442, 417, 416), (466, 467, 442, 441), (491, 492, 467, 466), (516, 517, 492, 491), (541, 542, 517, 516), (566, 567, 542, 541), (591, 592, 567, 566), (616, 617, 592, 591), (641, 642, 617, 616), (666, 667, 642, 641), (691, 692, 667, 666), (716, 717, 692, 691), (741, 742, 717, 716), (766, 767, 742, 741), (791, 792, 767, 766), (16, 17, 792, 791), (42, 43, 18, 17), (67, 68, 43, 42), (92, 93, 68, 67), (117, 118, 93, 92), (142, 143, 118, 117), (167, 168, 143, 142), (192, 193, 168, 167), (217, 218, 193, 192), (242, 243, 218, 217), (267, 268, 243, 242), (292, 293, 268, 267), (317, 318, 293, 292), (342, 343, 318, 317), (367, 368, 343, 342), (392, 393, 368, 367), (417, 418, 393, 392), (442, 443, 418, 417), (467, 468, 443, 442), (492, 493, 468, 467), (517, 518, 493, 492), (542, 543, 518, 517), (567, 568, 543, 542), (592, 593, 568, 567), (617, 618, 593, 592), (642, 643, 618, 617), (667, 668, 643, 642), (692, 693, 668, 667), (717, 718, 693, 692), (742, 743, 718, 717), (767, 768, 743, 742), (792, 793, 768, 767), (17, 18, 793, 792), (43, 44, 19, 18), (68, 69, 44, 43), (93, 94, 69, 68), (118, 119, 94, 93), (143, 144, 119, 118), (168, 169, 144, 143), (193, 194, 169, 168), (218, 219, 194, 193), (243, 244, 219, 218), (268, 269, 244, 243), (293, 294, 269, 268), (318, 319, 294, 293), (343, 344, 319, 318), (368, 369, 344, 343), (393, 394, 369, 368), (418, 419, 394, 393), (443, 444, 419, 418), (468, 469, 444, 443), (493, 494, 469, 468), (518, 519, 494, 493), (543, 544, 519, 518), (568, 569, 544, 543), (593, 594, 569, 568), (618, 619, 594, 593), (643, 644, 619, 618), (668, 669, 644, 643), (693, 694, 669, 668), (718, 719, 694, 693), (743, 744, 719, 718), (768, 769, 744, 743), (793, 794, 769, 768), (18, 19, 794, 793), (44, 45, 20, 19), (69, 70, 45, 44), (94, 95, 70, 69), (119, 120, 95, 94), (144, 145, 120, 119), (169, 170, 145, 144), (194, 195, 170, 169), (219, 220, 195, 194), (244, 245, 220, 219), (269, 270, 245, 244), (294, 295, 270, 269), (319, 320, 295, 294), (344, 345, 320, 319), (369, 370, 345, 344), (394, 395, 370, 369), (419, 420, 395, 394), (444, 445, 420, 419), (469, 470, 445, 444), (494, 495, 470, 469), (519, 520, 495, 494), (544, 545, 520, 519), (569, 570, 545, 544), (594, 595, 570, 569), (619, 620, 595, 594), (644, 645, 620, 619), (669, 670, 645, 644), (694, 695, 670, 669), (719, 720, 695, 694), (744, 745, 720, 719), (769, 770, 745, 744), (794, 795, 770, 769), (19, 20, 795, 794), (45, 46, 21, 20), (70, 71, 46, 45), (95, 96, 71, 70), (120, 121, 96, 95), (145, 146, 121, 120), (170, 171, 146, 145), (195, 196, 171, 170), (220, 221, 196, 195), (245, 246, 221, 220), (270, 271, 246, 245), (295, 296, 271, 270), (320, 321, 296, 295), (345, 346, 321, 320), (370, 371, 346, 345), (395, 396, 371, 370), (420, 421, 396, 395), (445, 446, 421, 420), (470, 471, 446, 445), (495, 496, 471, 470), (520, 521, 496, 495), (545, 546, 521, 520), (570, 571, 546, 545), (595, 596, 571, 570), (620, 621, 596, 595), (645, 646, 621, 620), (670, 671, 646, 645), (695, 696, 671, 670), (720, 721, 696, 695), (745, 746, 721, 720), (770, 771, 746, 745), (795, 796, 771, 770), (20, 21, 796, 795), (46, 47, 22, 21), (71, 72, 47, 46), (96, 97, 72, 71), (121, 122, 97, 96), (146, 147, 122, 121), (171, 172, 147, 146), (196, 197, 172, 171), (221, 222, 197, 196), (246, 247, 222, 221), (271, 272, 247, 246), (296, 297, 272, 271), (321, 322, 297, 296), (346, 347, 322, 321), (371, 372, 347, 346), (396, 397, 372, 371), (421, 422, 397, 396), (446, 447, 422, 421), (471, 472, 447, 446), (496, 497, 472, 471), (521, 522, 497, 496), (546, 547, 522, 521), (571, 572, 547, 546), (596, 597, 572, 571), (621, 622, 597, 596), (646, 647, 622, 621), (671, 672, 647, 646), (696, 697, 672, 671), (721, 722, 697, 696), (746, 747, 722, 721), (771, 772, 747, 746), (796, 797, 772, 771), (21, 22, 797, 796), (47, 48, 23, 22), (72, 73, 48, 47), (97, 98, 73, 72), (122, 123, 98, 97), (147, 148, 123, 122), (172, 173, 148, 147), (197, 198, 173, 172), (222, 223, 198, 197), (247, 248, 223, 222), (272, 273, 248, 247), (297, 298, 273, 272), (322, 323, 298, 297), (347, 348, 323, 322), (372, 373, 348, 347), (397, 398, 373, 372), (422, 423, 398, 397), (447, 448, 423, 422), (472, 473, 448, 447), (497, 498, 473, 472), (522, 523, 498, 497), (547, 548, 523, 522), (572, 573, 548, 547), (597, 598, 573, 572), (622, 623, 598, 597), (647, 648, 623, 622), (672, 673, 648, 647), (697, 698, 673, 672), (722, 723, 698, 697), (747, 748, 723, 722), (772, 773, 748, 747), (797, 798, 773, 772), (22, 23, 798, 797), (48, 49, 24, 23), (73, 74, 49, 48), (98, 99, 74, 73), (123, 124, 99, 98), (148, 149, 124, 123), (173, 174, 149, 148), (198, 199, 174, 173), (223, 224, 199, 198), (248, 249, 224, 223), (273, 274, 249, 248), (298, 299, 274, 273), (323, 324, 299, 298), (348, 349, 324, 323), (373, 374, 349, 348), (398, 399, 374, 373), (423, 424, 399, 398), (448, 449, 424, 423), (473, 474, 449, 448), (498, 499, 474, 473), (523, 524, 499, 498), (548, 549, 524, 523), (573, 574, 549, 548), (598, 599, 574, 573), (623, 624, 599, 598), (648, 649, 624, 623), (673, 674, 649, 648), (698, 699, 674, 673), (723, 724, 699, 698), (748, 749, 724, 723), (773, 774, 749, 748), (798, 799, 774, 773), (23, 24, 799, 798)])
me_b_ziercurve.polygons.foreach_set('use_smooth', [True] * 768)
_uv = me_b_ziercurve.uv_layers.new(name='UVMap')
_uv.uv.foreach_set('vector', [0.03125, -2.0, 0.03125, -1.77, 0.0, -1.77, 0.0, -2.0, 0.0625, -2.0, 0.0625, -1.77, 0.03125, -1.77, 0.03125, -2.0, 0.09375, -2.0, 0.09375, -1.77, 0.0625, -1.77, 0.0625, -2.0, 0.125, -2.0, 0.125, -1.77, 0.09375, -1.77, 0.09375, -2.0, 0.1562, -2.0, 0.1562, -1.77, 0.125, -1.77, 0.125, -2.0, 0.1875, -2.0, 0.1875, -1.77, 0.1562, -1.77, 0.1562, -2.0, 0.2188, -2.0, 0.2188, -1.77, 0.1875, -1.77, 0.1875, -2.0, 0.25, -2.0, 0.25, -1.77, 0.2188, -1.77, 0.2188, -2.0, 0.2812, -2.0, 0.2812, -1.77, 0.25, -1.77, 0.25, -2.0, 0.3125, -2.0, 0.3125, -1.77, 0.2812, -1.77, 0.2812, -2.0, 0.3438, -2.0, 0.3438, -1.77, 0.3125, -1.77, 0.3125, -2.0, 0.375, -2.0, 0.375, -1.77, 0.3438, -1.77, 0.3438, -2.0, 0.4062, -2.0, 0.4062, -1.77, 0.375, -1.77, 0.375, -2.0, 0.4375, -2.0, 0.4375, -1.77, 0.4062, -1.77, 0.4062, -2.0, 0.4688, -2.0, 0.4688, -1.77, 0.4375, -1.77, 0.4375, -2.0, 0.5, -2.0, 0.5, -1.77, 0.4688, -1.77, 0.4688, -2.0, 0.5312, -2.0, 0.5312, -1.77, 0.5, -1.77, 0.5, -2.0, 0.5625, -2.0, 0.5625, -1.77, 0.5312, -1.77, 0.5312, -2.0, 0.5938, -2.0, 0.5938, -1.77, 0.5625, -1.77, 0.5625, -2.0, 0.625, -2.0, 0.625, -1.77, 0.5938, -1.77, 0.5938, -2.0, 0.6562, -2.0, 0.6562, -1.77, 0.625, -1.77, 0.625, -2.0, 0.6875, -2.0, 0.6875, -1.77, 0.6562, -1.77, 0.6562, -2.0, 0.7188, -2.0, 0.7188, -1.77, 0.6875, -1.77, 0.6875, -2.0, 0.75, -2.0, 0.75, -1.77, 0.7188, -1.77, 0.7188, -2.0, 0.7812, -2.0, 0.7812, -1.77, 0.75, -1.77, 0.75, -2.0, 0.8125, -2.0, 0.8125, -1.77, 0.7812, -1.77, 0.7812, -2.0, 0.8438, -2.0, 0.8438, -1.77, 0.8125, -1.77, 0.8125, -2.0, 0.875, -2.0, 0.875, -1.77, 0.8438, -1.77, 0.8438, -2.0, 0.9062, -2.0, 0.9062, -1.77, 0.875, -1.77, 0.875, -2.0, 0.9375, -2.0, 0.9375, -1.77, 0.9062, -1.77, 0.9062, -2.0, 0.9688, -2.0, 0.9688, -1.77, 0.9375, -1.77, 0.9375, -2.0, 1.0, -2.0, 1.0, -1.77, 0.9688, -1.77, 0.9688, -2.0, 0.03125, -1.77, 0.03125, -1.574, 0.0, -1.574, 0.0, -1.77, 0.0625, -1.77, 0.0625, -1.574, 0.03125, -1.574, 0.03125, -1.77, 0.09375, -1.77, 0.09375, -1.574, 0.0625, -1.574, 0.0625, -1.77, 0.125, -1.77, 0.125, -1.574, 0.09375, -1.574, 0.09375, -1.77, 0.1562, -1.77, 0.1562, -1.574, 0.125, -1.574, 0.125, -1.77, 0.1875, -1.77, 0.1875, -1.574, 0.1562, -1.574, 0.1562, -1.77, 0.2188, -1.77, 0.2188, -1.574, 0.1875, -1.574, 0.1875, -1.77, 0.25, -1.77, 0.25, -1.574, 0.2188, -1.574, 0.2188, -1.77, 0.2812, -1.77, 0.2812, -1.574, 0.25, -1.574, 0.25, -1.77, 0.3125, -1.77, 0.3125, -1.574, 0.2812, -1.574, 0.2812, -1.77, 0.3438, -1.77, 0.3438, -1.574, 0.3125, -1.574, 0.3125, -1.77, 0.375, -1.77, 0.375, -1.574, 0.3438, -1.574, 0.3438, -1.77, 0.4062, -1.77, 0.4062, -1.574, 0.375, -1.574, 0.375, -1.77, 0.4375, -1.77, 0.4375, -1.574, 0.4062, -1.574, 0.4062, -1.77, 0.4688, -1.77, 0.4688, -1.574, 0.4375, -1.574, 0.4375, -1.77, 0.5, -1.77, 0.5, -1.574, 0.4688, -1.574, 0.4688, -1.77, 0.5312, -1.77, 0.5312, -1.574, 0.5, -1.574, 0.5, -1.77, 0.5625, -1.77, 0.5625, -1.574, 0.5312, -1.574, 0.5312, -1.77, 0.5938, -1.77, 0.5938, -1.574, 0.5625, -1.574, 0.5625, -1.77, 0.625, -1.77, 0.625, -1.574, 0.5938, -1.574, 0.5938, -1.77, 0.6562, -1.77, 0.6562, -1.574, 0.625, -1.574, 0.625, -1.77, 0.6875, -1.77, 0.6875, -1.574, 0.6562, -1.574, 0.6562, -1.77, 0.7188, -1.77, 0.7188, -1.574, 0.6875, -1.574, 0.6875, -1.77, 0.75, -1.77, 0.75, -1.574, 0.7188, -1.574, 0.7188, -1.77, 0.7812, -1.77, 0.7812, -1.574, 0.75, -1.574, 0.75, -1.77, 0.8125, -1.77, 0.8125, -1.574, 0.7812, -1.574, 0.7812, -1.77, 0.8438, -1.77, 0.8438, -1.574, 0.8125, -1.574, 0.8125, -1.77, 0.875, -1.77, 0.875, -1.574, 0.8438, -1.574, 0.8438, -1.77, 0.9062, -1.77, 0.9062, -1.574, 0.875, -1.574, 0.875, -1.77, 0.9375, -1.77, 0.9375, -1.574, 0.9062, -1.574, 0.9062, -1.77, 0.9688, -1.77, 0.9688, -1.574, 0.9375, -1.574, 0.9375, -1.77, 1.0, -1.77, 1.0, -1.574, 0.9688, -1.574, 0.9688, -1.77, 0.03125, -1.574, 0.03125, -1.406, 0.0, -1.406, 0.0, -1.574, 0.0625, -1.574, 0.0625, -1.406, 0.03125, -1.406, 0.03125, -1.574, 0.09375, -1.574, 0.09375, -1.406, 0.0625, -1.406, 0.0625, -1.574, 0.125, -1.574, 0.125, -1.406, 0.09375, -1.406, 0.09375, -1.574, 0.1562, -1.574, 0.1562, -1.406, 0.125, -1.406, 0.125, -1.574, 0.1875, -1.574, 0.1875, -1.406, 0.1562, -1.406, 0.1562, -1.574, 0.2188, -1.574, 0.2188, -1.406, 0.1875, -1.406, 0.1875, -1.574, 0.25, -1.574, 0.25, -1.406, 0.2188, -1.406, 0.2188, -1.574, 0.2812, -1.574, 0.2812, -1.406, 0.25, -1.406, 0.25, -1.574, 0.3125, -1.574, 0.3125, -1.406, 0.2812, -1.406, 0.2812, -1.574, 0.3438, -1.574, 0.3438, -1.406, 0.3125, -1.406, 0.3125, -1.574, 0.375, -1.574, 0.375, -1.406, 0.3438, -1.406, 0.3438, -1.574, 0.4062, -1.574, 0.4062, -1.406, 0.375, -1.406, 0.375, -1.574, 0.4375, -1.574, 0.4375, -1.406, 0.4062, -1.406, 0.4062, -1.574, 0.4688, -1.574, 0.4688, -1.406, 0.4375, -1.406, 0.4375, -1.574, 0.5, -1.574, 0.5, -1.406, 0.4688, -1.406, 0.4688, -1.574, 0.5312, -1.574, 0.5312, -1.406, 0.5, -1.406, 0.5, -1.574, 0.5625, -1.574, 0.5625, -1.406, 0.5312, -1.406, 0.5312, -1.574, 0.5938, -1.574, 0.5938, -1.406, 0.5625, -1.406, 0.5625, -1.574, 0.625, -1.574, 0.625, -1.406, 0.5938, -1.406, 0.5938, -1.574, 0.6562, -1.574, 0.6562, -1.406, 0.625, -1.406, 0.625, -1.574, 0.6875, -1.574, 0.6875, -1.406, 0.6562, -1.406, 0.6562, -1.574, 0.7188, -1.574, 0.7188, -1.406, 0.6875, -1.406, 0.6875, -1.574, 0.75, -1.574, 0.75, -1.406, 0.7188, -1.406, 0.7188, -1.574, 0.7812, -1.574, 0.7812, -1.406, 0.75, -1.406, 0.75, -1.574, 0.8125, -1.574, 0.8125, -1.406, 0.7812, -1.406, 0.7812, -1.574, 0.8438, -1.574, 0.8438, -1.406, 0.8125, -1.406, 0.8125, -1.574, 0.875, -1.574, 0.875, -1.406, 0.8438, -1.406, 0.8438, -1.574, 0.9062, -1.574, 0.9062, -1.406, 0.875, -1.406, 0.875, -1.574, 0.9375, -1.574, 0.9375, -1.406, 0.9062, -1.406, 0.9062, -1.574, 0.9688, -1.574, 0.9688, -1.406, 0.9375, -1.406, 0.9375, -1.574, 1.0, -1.574, 1.0, -1.406, 0.9688, -1.406, 0.9688, -1.574, 0.03125, -1.406, 0.03125, -1.259, 0.0, -1.259, 0.0, -1.406, 0.0625, -1.406, 0.0625, -1.259, 0.03125, -1.259, 0.03125, -1.406, 0.09375, -1.406, 0.09375, -1.259, 0.0625, -1.259, 0.0625, -1.406, 0.125, -1.406, 0.125, -1.259, 0.09375, -1.259, 0.09375, -1.406, 0.1562, -1.406, 0.1562, -1.259, 0.125, -1.259, 0.125, -1.406, 0.1875, -1.406, 0.1875, -1.259, 0.1562, -1.259, 0.1562, -1.406, 0.2188, -1.406, 0.2188, -1.259, 0.1875, -1.259, 0.1875, -1.406, 0.25, -1.406, 0.25, -1.259, 0.2188, -1.259, 0.2188, -1.406, 0.2812, -1.406, 0.2812, -1.259, 0.25, -1.259, 0.25, -1.406, 0.3125, -1.406, 0.3125, -1.259, 0.2812, -1.259, 0.2812, -1.406, 0.3438, -1.406, 0.3438, -1.259, 0.3125, -1.259, 0.3125, -1.406, 0.375, -1.406, 0.375, -1.259, 0.3438, -1.259, 0.3438, -1.406, 0.4062, -1.406, 0.4062, -1.259, 0.375, -1.259, 0.375, -1.406, 0.4375, -1.406, 0.4375, -1.259, 0.4062, -1.259, 0.4062, -1.406, 0.4688, -1.406, 0.4688, -1.259, 0.4375, -1.259, 0.4375, -1.406, 0.5, -1.406, 0.5, -1.259, 0.4688, -1.259, 0.4688, -1.406, 0.5312, -1.406, 0.5312, -1.259, 0.5, -1.259, 0.5, -1.406, 0.5625, -1.406, 0.5625, -1.259, 0.5312, -1.259, 0.5312, -1.406, 0.5938, -1.406, 0.5938, -1.259, 0.5625, -1.259, 0.5625, -1.406, 0.625, -1.406, 0.625, -1.259, 0.5938, -1.259, 0.5938, -1.406, 0.6562, -1.406, 0.6562, -1.259, 0.625, -1.259, 0.625, -1.406, 0.6875, -1.406, 0.6875, -1.259, 0.6562, -1.259, 0.6562, -1.406, 0.7188, -1.406, 0.7188, -1.259, 0.6875, -1.259, 0.6875, -1.406, 0.75, -1.406, 0.75, -1.259, 0.7188, -1.259, 0.7188, -1.406, 0.7812, -1.406, 0.7812, -1.259, 0.75, -1.259, 0.75, -1.406, 0.8125, -1.406, 0.8125, -1.259, 0.7812, -1.259, 0.7812, -1.406, 0.8438, -1.406, 0.8438, -1.259, 0.8125, -1.259, 0.8125, -1.406, 0.875, -1.406, 0.875, -1.259, 0.8438, -1.259, 0.8438, -1.406, 0.9062, -1.406, 0.9062, -1.259, 0.875, -1.259, 0.875, -1.406, 0.9375, -1.406, 0.9375, -1.259, 0.9062, -1.259, 0.9062, -1.406, 0.9688, -1.406, 0.9688, -1.259, 0.9375, -1.259, 0.9375, -1.406, 1.0, -1.406, 1.0, -1.259, 0.9688, -1.259, 0.9688, -1.406, 0.03125, -1.259, 0.03125, -1.126, 0.0, -1.126, 0.0, -1.259, 0.0625, -1.259, 0.0625, -1.126, 0.03125, -1.126, 0.03125, -1.259, 0.09375, -1.259, 0.09375, -1.126, 0.0625, -1.126, 0.0625, -1.259, 0.125, -1.259, 0.125, -1.126, 0.09375, -1.126, 0.09375, -1.259, 0.1562, -1.259, 0.1562, -1.126, 0.125, -1.126, 0.125, -1.259, 0.1875, -1.259, 0.1875, -1.126, 0.1562, -1.126, 0.1562, -1.259, 0.2188, -1.259, 0.2188, -1.126, 0.1875, -1.126, 0.1875, -1.259, 0.25, -1.259, 0.25, -1.126, 0.2188, -1.126, 0.2188, -1.259, 0.2812, -1.259, 0.2812, -1.126, 0.25, -1.126, 0.25, -1.259, 0.3125, -1.259, 0.3125, -1.126, 0.2812, -1.126, 0.2812, -1.259, 0.3438, -1.259, 0.3438, -1.126, 0.3125, -1.126, 0.3125, -1.259, 0.375, -1.259, 0.375, -1.126, 0.3438, -1.126, 0.3438, -1.259, 0.4062, -1.259, 0.4062, -1.126, 0.375, -1.126, 0.375, -1.259, 0.4375, -1.259, 0.4375, -1.126, 0.4062, -1.126, 0.4062, -1.259, 0.4688, -1.259, 0.4688, -1.126, 0.4375, -1.126, 0.4375, -1.259, 0.5, -1.259, 0.5, -1.126, 0.4688, -1.126, 0.4688, -1.259, 0.5312, -1.259, 0.5312, -1.126, 0.5, -1.126, 0.5, -1.259, 0.5625, -1.259, 0.5625, -1.126, 0.5312, -1.126, 0.5312, -1.259, 0.5938, -1.259, 0.5938, -1.126, 0.5625, -1.126, 0.5625, -1.259, 0.625, -1.259, 0.625, -1.126, 0.5938, -1.126, 0.5938, -1.259, 0.6562, -1.259, 0.6562, -1.126, 0.625, -1.126, 0.625, -1.259, 0.6875, -1.259, 0.6875, -1.126, 0.6562, -1.126, 0.6562, -1.259, 0.7188, -1.259, 0.7188, -1.126, 0.6875, -1.126, 0.6875, -1.259, 0.75, -1.259, 0.75, -1.126, 0.7188, -1.126, 0.7188, -1.259, 0.7812, -1.259, 0.7812, -1.126, 0.75, -1.126, 0.75, -1.259, 0.8125, -1.259, 0.8125, -1.126, 0.7812, -1.126, 0.7812, -1.259, 0.8438, -1.259, 0.8438, -1.126, 0.8125, -1.126, 0.8125, -1.259, 0.875, -1.259, 0.875, -1.126, 0.8438, -1.126, 0.8438, -1.259, 0.9062, -1.259, 0.9062, -1.126, 0.875, -1.126, 0.875, -1.259, 0.9375, -1.259, 0.9375, -1.126, 0.9062, -1.126, 0.9062, -1.259, 0.9688, -1.259, 0.9688, -1.126, 0.9375, -1.126, 0.9375, -1.259, 1.0, -1.259, 1.0, -1.126, 0.9688, -1.126, 0.9688, -1.259, 0.03125, -1.126, 0.03125, -1.0, 0.0, -1.0, 0.0, -1.126, 0.0625, -1.126, 0.0625, -1.0, 0.03125, -1.0, 0.03125, -1.126, 0.09375, -1.126, 0.09375, -1.0, 0.0625, -1.0, 0.0625, -1.126, 0.125, -1.126, 0.125, -1.0, 0.09375, -1.0, 0.09375, -1.126, 0.1562, -1.126, 0.1562, -1.0, 0.125, -1.0, 0.125, -1.126, 0.1875, -1.126, 0.1875, -1.0, 0.1562, -1.0, 0.1562, -1.126, 0.2188, -1.126, 0.2188, -1.0, 0.1875, -1.0, 0.1875, -1.126, 0.25, -1.126, 0.25, -1.0, 0.2188, -1.0, 0.2188, -1.126, 0.2812, -1.126, 0.2812, -1.0, 0.25, -1.0, 0.25, -1.126, 0.3125, -1.126, 0.3125, -1.0, 0.2812, -1.0, 0.2812, -1.126, 0.3438, -1.126, 0.3438, -1.0, 0.3125, -1.0, 0.3125, -1.126, 0.375, -1.126, 0.375, -1.0, 0.3438, -1.0, 0.3438, -1.126, 0.4062, -1.126, 0.4062, -1.0, 0.375, -1.0, 0.375, -1.126, 0.4375, -1.126, 0.4375, -1.0, 0.4062, -1.0, 0.4062, -1.126, 0.4688, -1.126, 0.4688, -1.0, 0.4375, -1.0, 0.4375, -1.126, 0.5, -1.126, 0.5, -1.0, 0.4688, -1.0, 0.4688, -1.126, 0.5312, -1.126, 0.5312, -1.0, 0.5, -1.0, 0.5, -1.126, 0.5625, -1.126, 0.5625, -1.0, 0.5312, -1.0, 0.5312, -1.126, 0.5938, -1.126, 0.5938, -1.0, 0.5625, -1.0, 0.5625, -1.126, 0.625, -1.126, 0.625, -1.0, 0.5938, -1.0, 0.5938, -1.126, 0.6562, -1.126, 0.6562, -1.0, 0.625, -1.0, 0.625, -1.126, 0.6875, -1.126, 0.6875, -1.0, 0.6562, -1.0, 0.6562, -1.126, 0.7188, -1.126, 0.7188, -1.0, 0.6875, -1.0, 0.6875, -1.126, 0.75, -1.126, 0.75, -1.0, 0.7188, -1.0, 0.7188, -1.126, 0.7812, -1.126, 0.7812, -1.0, 0.75, -1.0, 0.75, -1.126, 0.8125, -1.126, 0.8125, -1.0, 0.7812, -1.0, 0.7812, -1.126, 0.8438, -1.126, 0.8438, -1.0, 0.8125, -1.0, 0.8125, -1.126, 0.875, -1.126, 0.875, -1.0, 0.8438, -1.0, 0.8438, -1.126, 0.9062, -1.126, 0.9062, -1.0, 0.875, -1.0, 0.875, -1.126, 0.9375, -1.126, 0.9375, -1.0, 0.9062, -1.0, 0.9062, -1.126, 0.9688, -1.126, 0.9688, -1.0, 0.9375, -1.0, 0.9375, -1.126, 1.0, -1.126, 1.0, -1.0, 0.9688, -1.0, 0.9688, -1.126, 0.03125, -1.0, 0.03125, -0.8738, 0.0, -0.8738, 0.0, -1.0, 0.0625, -1.0, 0.0625, -0.8738, 0.03125, -0.8738, 0.03125, -1.0, 0.09375, -1.0, 0.09375, -0.8738, 0.0625, -0.8738, 0.0625, -1.0, 0.125, -1.0, 0.125, -0.8738, 0.09375, -0.8738, 0.09375, -1.0, 0.1562, -1.0, 0.1562, -0.8738, 0.125, -0.8738, 0.125, -1.0, 0.1875, -1.0, 0.1875, -0.8738, 0.1562, -0.8738, 0.1562, -1.0, 0.2188, -1.0, 0.2188, -0.8738, 0.1875, -0.8738, 0.1875, -1.0, 0.25, -1.0, 0.25, -0.8738, 0.2188, -0.8738, 0.2188, -1.0, 0.2812, -1.0, 0.2812, -0.8738, 0.25, -0.8738, 0.25, -1.0, 0.3125, -1.0, 0.3125, -0.8738, 0.2812, -0.8738, 0.2812, -1.0, 0.3438, -1.0, 0.3438, -0.8738, 0.3125, -0.8738, 0.3125, -1.0, 0.375, -1.0, 0.375, -0.8738, 0.3438, -0.8738, 0.3438, -1.0, 0.4062, -1.0, 0.4062, -0.8738, 0.375, -0.8738, 0.375, -1.0, 0.4375, -1.0, 0.4375, -0.8738, 0.4062, -0.8738, 0.4062, -1.0, 0.4688, -1.0, 0.4688, -0.8738, 0.4375, -0.8738, 0.4375, -1.0, 0.5, -1.0, 0.5, -0.8738, 0.4688, -0.8738, 0.4688, -1.0, 0.5312, -1.0, 0.5312, -0.8738, 0.5, -0.8738, 0.5, -1.0, 0.5625, -1.0, 0.5625, -0.8738, 0.5312, -0.8738, 0.5312, -1.0, 0.5938, -1.0, 0.5938, -0.8738, 0.5625, -0.8738, 0.5625, -1.0, 0.625, -1.0, 0.625, -0.8738, 0.5938, -0.8738, 0.5938, -1.0, 0.6562, -1.0, 0.6562, -0.8738, 0.625, -0.8738, 0.625, -1.0, 0.6875, -1.0, 0.6875, -0.8738, 0.6562, -0.8738, 0.6562, -1.0, 0.7188, -1.0, 0.7188, -0.8738, 0.6875, -0.8738, 0.6875, -1.0, 0.75, -1.0, 0.75, -0.8738, 0.7188, -0.8738, 0.7188, -1.0, 0.7812, -1.0, 0.7812, -0.8738, 0.75, -0.8738, 0.75, -1.0, 0.8125, -1.0, 0.8125, -0.8738, 0.7812, -0.8738, 0.7812, -1.0, 0.8438, -1.0, 0.8438, -0.8738, 0.8125, -0.8738, 0.8125, -1.0, 0.875, -1.0, 0.875, -0.8738, 0.8438, -0.8738, 0.8438, -1.0, 0.9062, -1.0, 0.9062, -0.8738, 0.875, -0.8738, 0.875, -1.0, 0.9375, -1.0, 0.9375, -0.8738, 0.9062, -0.8738, 0.9062, -1.0, 0.9688, -1.0, 0.9688, -0.8738, 0.9375, -0.8738, 0.9375, -1.0, 1.0, -1.0, 1.0, -0.8738, 0.9688, -0.8738, 0.9688, -1.0, 0.03125, -0.8738, 0.03125, -0.7407, 0.0, -0.7407, 0.0, -0.8738, 0.0625, -0.8738, 0.0625, -0.7407, 0.03125, -0.7407, 0.03125, -0.8738, 0.09375, -0.8738, 0.09375, -0.7407, 0.0625, -0.7407, 0.0625, -0.8738, 0.125, -0.8738, 0.125, -0.7407, 0.09375, -0.7407, 0.09375, -0.8738, 0.1562, -0.8738, 0.1562, -0.7407, 0.125, -0.7407, 0.125, -0.8738, 0.1875, -0.8738, 0.1875, -0.7407, 0.1562, -0.7407, 0.1562, -0.8738, 0.2188, -0.8738, 0.2188, -0.7407, 0.1875, -0.7407, 0.1875, -0.8738, 0.25, -0.8738, 0.25, -0.7407, 0.2188, -0.7407, 0.2188, -0.8738, 0.2812, -0.8738, 0.2812, -0.7407, 0.25, -0.7407, 0.25, -0.8738, 0.3125, -0.8738, 0.3125, -0.7407, 0.2812, -0.7407, 0.2812, -0.8738, 0.3438, -0.8738, 0.3438, -0.7407, 0.3125, -0.7407, 0.3125, -0.8738, 0.375, -0.8738, 0.375, -0.7407, 0.3438, -0.7407, 0.3438, -0.8738, 0.4062, -0.8738, 0.4062, -0.7407, 0.375, -0.7407, 0.375, -0.8738, 0.4375, -0.8738, 0.4375, -0.7407, 0.4062, -0.7407, 0.4062, -0.8738, 0.4688, -0.8738, 0.4688, -0.7407, 0.4375, -0.7407, 0.4375, -0.8738, 0.5, -0.8738, 0.5, -0.7407, 0.4688, -0.7407, 0.4688, -0.8738, 0.5312, -0.8738, 0.5312, -0.7407, 0.5, -0.7407, 0.5, -0.8738, 0.5625, -0.8738, 0.5625, -0.7407, 0.5312, -0.7407, 0.5312, -0.8738, 0.5938, -0.8738, 0.5938, -0.7407, 0.5625, -0.7407, 0.5625, -0.8738, 0.625, -0.8738, 0.625, -0.7407, 0.5938, -0.7407, 0.5938, -0.8738, 0.6562, -0.8738, 0.6562, -0.7407, 0.625, -0.7407, 0.625, -0.8738, 0.6875, -0.8738, 0.6875, -0.7407, 0.6562, -0.7407, 0.6562, -0.8738, 0.7188, -0.8738, 0.7188, -0.7407, 0.6875, -0.7407, 0.6875, -0.8738, 0.75, -0.8738, 0.75, -0.7407, 0.7188, -0.7407, 0.7188, -0.8738, 0.7812, -0.8738, 0.7812, -0.7407, 0.75, -0.7407, 0.75, -0.8738, 0.8125, -0.8738, 0.8125, -0.7407, 0.7812, -0.7407, 0.7812, -0.8738, 0.8438, -0.8738, 0.8438, -0.7407, 0.8125, -0.7407, 0.8125, -0.8738, 0.875, -0.8738, 0.875, -0.7407, 0.8438, -0.7407, 0.8438, -0.8738, 0.9062, -0.8738, 0.9062, -0.7407, 0.875, -0.7407, 0.875, -0.8738, 0.9375, -0.8738, 0.9375, -0.7407, 0.9062, -0.7407, 0.9062, -0.8738, 0.9688, -0.8738, 0.9688, -0.7407, 0.9375, -0.7407, 0.9375, -0.8738, 1.0, -0.8738, 1.0, -0.7407, 0.9688, -0.7407, 0.9688, -0.8738, 0.03125, -0.7407, 0.03125, -0.5938, 0.0, -0.5938, 0.0, -0.7407, 0.0625, -0.7407, 0.0625, -0.5938, 0.03125, -0.5938, 0.03125, -0.7407, 0.09375, -0.7407, 0.09375, -0.5938, 0.0625, -0.5938, 0.0625, -0.7407, 0.125, -0.7407, 0.125, -0.5938, 0.09375, -0.5938, 0.09375, -0.7407, 0.1562, -0.7407, 0.1562, -0.5938, 0.125, -0.5938, 0.125, -0.7407, 0.1875, -0.7407, 0.1875, -0.5938, 0.1562, -0.5938, 0.1562, -0.7407, 0.2188, -0.7407, 0.2188, -0.5938, 0.1875, -0.5938, 0.1875, -0.7407, 0.25, -0.7407, 0.25, -0.5938, 0.2188, -0.5938, 0.2188, -0.7407, 0.2812, -0.7407, 0.2812, -0.5938, 0.25, -0.5938, 0.25, -0.7407, 0.3125, -0.7407, 0.3125, -0.5938, 0.2812, -0.5938, 0.2812, -0.7407, 0.3438, -0.7407, 0.3438, -0.5938, 0.3125, -0.5938, 0.3125, -0.7407, 0.375, -0.7407, 0.375, -0.5938, 0.3438, -0.5938, 0.3438, -0.7407, 0.4062, -0.7407, 0.4062, -0.5938, 0.375, -0.5938, 0.375, -0.7407, 0.4375, -0.7407, 0.4375, -0.5938, 0.4062, -0.5938, 0.4062, -0.7407, 0.4688, -0.7407, 0.4688, -0.5938, 0.4375, -0.5938, 0.4375, -0.7407, 0.5, -0.7407, 0.5, -0.5938, 0.4688, -0.5938, 0.4688, -0.7407, 0.5312, -0.7407, 0.5312, -0.5938, 0.5, -0.5938, 0.5, -0.7407, 0.5625, -0.7407, 0.5625, -0.5938, 0.5312, -0.5938, 0.5312, -0.7407, 0.5938, -0.7407, 0.5938, -0.5938, 0.5625, -0.5938, 0.5625, -0.7407, 0.625, -0.7407, 0.625, -0.5938, 0.5938, -0.5938, 0.5938, -0.7407, 0.6562, -0.7407, 0.6562, -0.5938, 0.625, -0.5938, 0.625, -0.7407, 0.6875, -0.7407, 0.6875, -0.5938, 0.6562, -0.5938, 0.6562, -0.7407, 0.7188, -0.7407, 0.7188, -0.5938, 0.6875, -0.5938, 0.6875, -0.7407, 0.75, -0.7407, 0.75, -0.5938, 0.7188, -0.5938, 0.7188, -0.7407, 0.7812, -0.7407, 0.7812, -0.5938, 0.75, -0.5938, 0.75, -0.7407, 0.8125, -0.7407, 0.8125, -0.5938, 0.7812, -0.5938, 0.7812, -0.7407, 0.8438, -0.7407, 0.8438, -0.5938, 0.8125, -0.5938, 0.8125, -0.7407, 0.875, -0.7407, 0.875, -0.5938, 0.8438, -0.5938, 0.8438, -0.7407, 0.9062, -0.7407, 0.9062, -0.5938, 0.875, -0.5938, 0.875, -0.7407, 0.9375, -0.7407, 0.9375, -0.5938, 0.9062, -0.5938, 0.9062, -0.7407, 0.9688, -0.7407, 0.9688, -0.5938, 0.9375, -0.5938, 0.9375, -0.7407, 1.0, -0.7407, 1.0, -0.5938, 0.9688, -0.5938, 0.9688, -0.7407, 0.03125, -0.5938, 0.03125, -0.4259, 0.0, -0.4259, 0.0, -0.5938, 0.0625, -0.5938, 0.0625, -0.4259, 0.03125, -0.4259, 0.03125, -0.5938, 0.09375, -0.5938, 0.09375, -0.4259, 0.0625, -0.4259, 0.0625, -0.5938, 0.125, -0.5938, 0.125, -0.4259, 0.09375, -0.4259, 0.09375, -0.5938, 0.1562, -0.5938, 0.1562, -0.4259, 0.125, -0.4259, 0.125, -0.5938, 0.1875, -0.5938, 0.1875, -0.4259, 0.1562, -0.4259, 0.1562, -0.5938, 0.2188, -0.5938, 0.2188, -0.4259, 0.1875, -0.4259, 0.1875, -0.5938, 0.25, -0.5938, 0.25, -0.4259, 0.2188, -0.4259, 0.2188, -0.5938, 0.2812, -0.5938, 0.2812, -0.4259, 0.25, -0.4259, 0.25, -0.5938, 0.3125, -0.5938, 0.3125, -0.4259, 0.2812, -0.4259, 0.2812, -0.5938, 0.3438, -0.5938, 0.3438, -0.4259, 0.3125, -0.4259, 0.3125, -0.5938, 0.375, -0.5938, 0.375, -0.4259, 0.3438, -0.4259, 0.3438, -0.5938, 0.4062, -0.5938, 0.4062, -0.4259, 0.375, -0.4259, 0.375, -0.5938, 0.4375, -0.5938, 0.4375, -0.4259, 0.4062, -0.4259, 0.4062, -0.5938, 0.4688, -0.5938, 0.4688, -0.4259, 0.4375, -0.4259, 0.4375, -0.5938, 0.5, -0.5938, 0.5, -0.4259, 0.4688, -0.4259, 0.4688, -0.5938, 0.5312, -0.5938, 0.5312, -0.4259, 0.5, -0.4259, 0.5, -0.5938, 0.5625, -0.5938, 0.5625, -0.4259, 0.5312, -0.4259, 0.5312, -0.5938, 0.5938, -0.5938, 0.5938, -0.4259, 0.5625, -0.4259, 0.5625, -0.5938, 0.625, -0.5938, 0.625, -0.4259, 0.5938, -0.4259, 0.5938, -0.5938, 0.6562, -0.5938, 0.6562, -0.4259, 0.625, -0.4259, 0.625, -0.5938, 0.6875, -0.5938, 0.6875, -0.4259, 0.6562, -0.4259, 0.6562, -0.5938, 0.7188, -0.5938, 0.7188, -0.4259, 0.6875, -0.4259, 0.6875, -0.5938, 0.75, -0.5938, 0.75, -0.4259, 0.7188, -0.4259, 0.7188, -0.5938, 0.7812, -0.5938, 0.7812, -0.4259, 0.75, -0.4259, 0.75, -0.5938, 0.8125, -0.5938, 0.8125, -0.4259, 0.7812, -0.4259, 0.7812, -0.5938, 0.8438, -0.5938, 0.8438, -0.4259, 0.8125, -0.4259, 0.8125, -0.5938, 0.875, -0.5938, 0.875, -0.4259, 0.8438, -0.4259, 0.8438, -0.5938, 0.9062, -0.5938, 0.9062, -0.4259, 0.875, -0.4259, 0.875, -0.5938, 0.9375, -0.5938, 0.9375, -0.4259, 0.9062, -0.4259, 0.9062, -0.5938, 0.9688, -0.5938, 0.9688, -0.4259, 0.9375, -0.4259, 0.9375, -0.5938, 1.0, -0.5938, 1.0, -0.4259, 0.9688, -0.4259, 0.9688, -0.5938, 0.03125, -0.4259, 0.03125, -0.2303, 0.0, -0.2303, 0.0, -0.4259, 0.0625, -0.4259, 0.0625, -0.2303, 0.03125, -0.2303, 0.03125, -0.4259, 0.09375, -0.4259, 0.09375, -0.2303, 0.0625, -0.2303, 0.0625, -0.4259, 0.125, -0.4259, 0.125, -0.2303, 0.09375, -0.2303, 0.09375, -0.4259, 0.1562, -0.4259, 0.1562, -0.2303, 0.125, -0.2303, 0.125, -0.4259, 0.1875, -0.4259, 0.1875, -0.2303, 0.1562, -0.2303, 0.1562, -0.4259, 0.2188, -0.4259, 0.2188, -0.2303, 0.1875, -0.2303, 0.1875, -0.4259, 0.25, -0.4259, 0.25, -0.2303, 0.2188, -0.2303, 0.2188, -0.4259, 0.2812, -0.4259, 0.2812, -0.2303, 0.25, -0.2303, 0.25, -0.4259, 0.3125, -0.4259, 0.3125, -0.2303, 0.2812, -0.2303, 0.2812, -0.4259, 0.3438, -0.4259, 0.3438, -0.2303, 0.3125, -0.2303, 0.3125, -0.4259, 0.375, -0.4259, 0.375, -0.2303, 0.3438, -0.2303, 0.3438, -0.4259, 0.4062, -0.4259, 0.4062, -0.2303, 0.375, -0.2303, 0.375, -0.4259, 0.4375, -0.4259, 0.4375, -0.2303, 0.4062, -0.2303, 0.4062, -0.4259, 0.4688, -0.4259, 0.4688, -0.2303, 0.4375, -0.2303, 0.4375, -0.4259, 0.5, -0.4259, 0.5, -0.2303, 0.4688, -0.2303, 0.4688, -0.4259, 0.5312, -0.4259, 0.5312, -0.2303, 0.5, -0.2303, 0.5, -0.4259, 0.5625, -0.4259, 0.5625, -0.2303, 0.5312, -0.2303, 0.5312, -0.4259, 0.5938, -0.4259, 0.5938, -0.2303, 0.5625, -0.2303, 0.5625, -0.4259, 0.625, -0.4259, 0.625, -0.2303, 0.5938, -0.2303, 0.5938, -0.4259, 0.6562, -0.4259, 0.6562, -0.2303, 0.625, -0.2303, 0.625, -0.4259, 0.6875, -0.4259, 0.6875, -0.2303, 0.6562, -0.2303, 0.6562, -0.4259, 0.7188, -0.4259, 0.7188, -0.2303, 0.6875, -0.2303, 0.6875, -0.4259, 0.75, -0.4259, 0.75, -0.2303, 0.7188, -0.2303, 0.7188, -0.4259, 0.7812, -0.4259, 0.7812, -0.2303, 0.75, -0.2303, 0.75, -0.4259, 0.8125, -0.4259, 0.8125, -0.2303, 0.7812, -0.2303, 0.7812, -0.4259, 0.8438, -0.4259, 0.8438, -0.2303, 0.8125, -0.2303, 0.8125, -0.4259, 0.875, -0.4259, 0.875, -0.2303, 0.8438, -0.2303, 0.8438, -0.4259, 0.9062, -0.4259, 0.9062, -0.2303, 0.875, -0.2303, 0.875, -0.4259, 0.9375, -0.4259, 0.9375, -0.2303, 0.9062, -0.2303, 0.9062, -0.4259, 0.9688, -0.4259, 0.9688, -0.2303, 0.9375, -0.2303, 0.9375, -0.4259, 1.0, -0.4259, 1.0, -0.2303, 0.9688, -0.2303, 0.9688, -0.4259, 0.03125, -0.2303, 0.03125, 0.0, 0.0, 0.0, 0.0, -0.2303, 0.0625, -0.2303, 0.0625, 0.0, 0.03125, 0.0, 0.03125, -0.2303, 0.09375, -0.2303, 0.09375, 0.0, 0.0625, 0.0, 0.0625, -0.2303, 0.125, -0.2303, 0.125, 0.0, 0.09375, 0.0, 0.09375, -0.2303, 0.1562, -0.2303, 0.1562, 0.0, 0.125, 0.0, 0.125, -0.2303, 0.1875, -0.2303, 0.1875, 0.0, 0.1562, 0.0, 0.1562, -0.2303, 0.2188, -0.2303, 0.2188, 0.0, 0.1875, 0.0, 0.1875, -0.2303, 0.25, -0.2303, 0.25, 0.0, 0.2188, 0.0, 0.2188, -0.2303, 0.2812, -0.2303, 0.2812, 0.0, 0.25, 0.0, 0.25, -0.2303, 0.3125, -0.2303, 0.3125, 0.0, 0.2812, 0.0, 0.2812, -0.2303, 0.3438, -0.2303, 0.3438, 0.0, 0.3125, 0.0, 0.3125, -0.2303, 0.375, -0.2303, 0.375, 0.0, 0.3438, 0.0, 0.3438, -0.2303, 0.4062, -0.2303, 0.4062, 0.0, 0.375, 0.0, 0.375, -0.2303, 0.4375, -0.2303, 0.4375, 0.0, 0.4062, 0.0, 0.4062, -0.2303, 0.4688, -0.2303, 0.4688, 0.0, 0.4375, 0.0, 0.4375, -0.2303, 0.5, -0.2303, 0.5, 0.0, 0.4688, 0.0, 0.4688, -0.2303, 0.5312, -0.2303, 0.5312, 0.0, 0.5, 0.0, 0.5, -0.2303, 0.5625, -0.2303, 0.5625, 0.0, 0.5312, 0.0, 0.5312, -0.2303, 0.5938, -0.2303, 0.5938, 0.0, 0.5625, 0.0, 0.5625, -0.2303, 0.625, -0.2303, 0.625, 0.0, 0.5938, 0.0, 0.5938, -0.2303, 0.6562, -0.2303, 0.6562, 0.0, 0.625, 0.0, 0.625, -0.2303, 0.6875, -0.2303, 0.6875, 0.0, 0.6562, 0.0, 0.6562, -0.2303, 0.7188, -0.2303, 0.7188, 0.0, 0.6875, 0.0, 0.6875, -0.2303, 0.75, -0.2303, 0.75, 0.0, 0.7188, 0.0, 0.7188, -0.2303, 0.7812, -0.2303, 0.7812, 0.0, 0.75, 0.0, 0.75, -0.2303, 0.8125, -0.2303, 0.8125, 0.0, 0.7812, 0.0, 0.7812, -0.2303, 0.8438, -0.2303, 0.8438, 0.0, 0.8125, 0.0, 0.8125, -0.2303, 0.875, -0.2303, 0.875, 0.0, 0.8438, 0.0, 0.8438, -0.2303, 0.9062, -0.2303, 0.9062, 0.0, 0.875, 0.0, 0.875, -0.2303, 0.9375, -0.2303, 0.9375, 0.0, 0.9062, 0.0, 0.9062, -0.2303, 0.9688, -0.2303, 0.9688, 0.0, 0.9375, 0.0, 0.9375, -0.2303, 1.0, -0.2303, 1.0, 0.0, 0.9688, 0.0, 0.9688, -0.2303, 0.03125, 0.0, 0.03125, 0.2303, 0.0, 0.2303, 0.0, 0.0, 0.0625, 0.0, 0.0625, 0.2303, 0.03125, 0.2303, 0.03125, 0.0, 0.09375, 0.0, 0.09375, 0.2303, 0.0625, 0.2303, 0.0625, 0.0, 0.125, 0.0, 0.125, 0.2303, 0.09375, 0.2303, 0.09375, 0.0, 0.1562, 0.0, 0.1562, 0.2303, 0.125, 0.2303, 0.125, 0.0, 0.1875, 0.0, 0.1875, 0.2303, 0.1562, 0.2303, 0.1562, 0.0, 0.2188, 0.0, 0.2188, 0.2303, 0.1875, 0.2303, 0.1875, 0.0, 0.25, 0.0, 0.25, 0.2303, 0.2188, 0.2303, 0.2188, 0.0, 0.2812, 0.0, 0.2812, 0.2303, 0.25, 0.2303, 0.25, 0.0, 0.3125, 0.0, 0.3125, 0.2303, 0.2812, 0.2303, 0.2812, 0.0, 0.3438, 0.0, 0.3438, 0.2303, 0.3125, 0.2303, 0.3125, 0.0, 0.375, 0.0, 0.375, 0.2303, 0.3438, 0.2303, 0.3438, 0.0, 0.4062, 0.0, 0.4062, 0.2303, 0.375, 0.2303, 0.375, 0.0, 0.4375, 0.0, 0.4375, 0.2303, 0.4062, 0.2303, 0.4062, 0.0, 0.4688, 0.0, 0.4688, 0.2303, 0.4375, 0.2303, 0.4375, 0.0, 0.5, 0.0, 0.5, 0.2303, 0.4688, 0.2303, 0.4688, 0.0, 0.5312, 0.0, 0.5312, 0.2303, 0.5, 0.2303, 0.5, 0.0, 0.5625, 0.0, 0.5625, 0.2303, 0.5312, 0.2303, 0.5312, 0.0, 0.5938, 0.0, 0.5938, 0.2303, 0.5625, 0.2303, 0.5625, 0.0, 0.625, 0.0, 0.625, 0.2303, 0.5938, 0.2303, 0.5938, 0.0, 0.6562, 0.0, 0.6562, 0.2303, 0.625, 0.2303, 0.625, 0.0, 0.6875, 0.0, 0.6875, 0.2303, 0.6562, 0.2303, 0.6562, 0.0, 0.7188, 0.0, 0.7188, 0.2303, 0.6875, 0.2303, 0.6875, 0.0, 0.75, 0.0, 0.75, 0.2303, 0.7188, 0.2303, 0.7188, 0.0, 0.7812, 0.0, 0.7812, 0.2303, 0.75, 0.2303, 0.75, 0.0, 0.8125, 0.0, 0.8125, 0.2303, 0.7812, 0.2303, 0.7812, 0.0, 0.8438, 0.0, 0.8438, 0.2303, 0.8125, 0.2303, 0.8125, 0.0, 0.875, 0.0, 0.875, 0.2303, 0.8438, 0.2303, 0.8438, 0.0, 0.9062, 0.0, 0.9062, 0.2303, 0.875, 0.2303, 0.875, 0.0, 0.9375, 0.0, 0.9375, 0.2303, 0.9062, 0.2303, 0.9062, 0.0, 0.9688, 0.0, 0.9688, 0.2303, 0.9375, 0.2303, 0.9375, 0.0, 1.0, 0.0, 1.0, 0.2303, 0.9688, 0.2303, 0.9688, 0.0, 0.03125, 0.2303, 0.03125, 0.4259, 0.0, 0.4259, 0.0, 0.2303, 0.0625, 0.2303, 0.0625, 0.4259, 0.03125, 0.4259, 0.03125, 0.2303, 0.09375, 0.2303, 0.09375, 0.4259, 0.0625, 0.4259, 0.0625, 0.2303, 0.125, 0.2303, 0.125, 0.4259, 0.09375, 0.4259, 0.09375, 0.2303, 0.1562, 0.2303, 0.1562, 0.4259, 0.125, 0.4259, 0.125, 0.2303, 0.1875, 0.2303, 0.1875, 0.4259, 0.1562, 0.4259, 0.1562, 0.2303, 0.2188, 0.2303, 0.2188, 0.4259, 0.1875, 0.4259, 0.1875, 0.2303, 0.25, 0.2303, 0.25, 0.4259, 0.2188, 0.4259, 0.2188, 0.2303, 0.2812, 0.2303, 0.2812, 0.4259, 0.25, 0.4259, 0.25, 0.2303, 0.3125, 0.2303, 0.3125, 0.4259, 0.2812, 0.4259, 0.2812, 0.2303, 0.3438, 0.2303, 0.3438, 0.4259, 0.3125, 0.4259, 0.3125, 0.2303, 0.375, 0.2303, 0.375, 0.4259, 0.3438, 0.4259, 0.3438, 0.2303, 0.4062, 0.2303, 0.4062, 0.4259, 0.375, 0.4259, 0.375, 0.2303, 0.4375, 0.2303, 0.4375, 0.4259, 0.4062, 0.4259, 0.4062, 0.2303, 0.4688, 0.2303, 0.4688, 0.4259, 0.4375, 0.4259, 0.4375, 0.2303, 0.5, 0.2303, 0.5, 0.4259, 0.4688, 0.4259, 0.4688, 0.2303, 0.5312, 0.2303, 0.5312, 0.4259, 0.5, 0.4259, 0.5, 0.2303, 0.5625, 0.2303, 0.5625, 0.4259, 0.5312, 0.4259, 0.5312, 0.2303, 0.5938, 0.2303, 0.5938, 0.4259, 0.5625, 0.4259, 0.5625, 0.2303, 0.625, 0.2303, 0.625, 0.4259, 0.5938, 0.4259, 0.5938, 0.2303, 0.6562, 0.2303, 0.6562, 0.4259, 0.625, 0.4259, 0.625, 0.2303, 0.6875, 0.2303, 0.6875, 0.4259, 0.6562, 0.4259, 0.6562, 0.2303, 0.7188, 0.2303, 0.7188, 0.4259, 0.6875, 0.4259, 0.6875, 0.2303, 0.75, 0.2303, 0.75, 0.4259, 0.7188, 0.4259, 0.7188, 0.2303, 0.7812, 0.2303, 0.7812, 0.4259, 0.75, 0.4259, 0.75, 0.2303, 0.8125, 0.2303, 0.8125, 0.4259, 0.7812, 0.4259, 0.7812, 0.2303, 0.8438, 0.2303, 0.8438, 0.4259, 0.8125, 0.4259, 0.8125, 0.2303, 0.875, 0.2303, 0.875, 0.4259, 0.8438, 0.4259, 0.8438, 0.2303, 0.9062, 0.2303, 0.9062, 0.4259, 0.875, 0.4259, 0.875, 0.2303, 0.9375, 0.2303, 0.9375, 0.4259, 0.9062, 0.4259, 0.9062, 0.2303, 0.9688, 0.2303, 0.9688, 0.4259, 0.9375, 0.4259, 0.9375, 0.2303, 1.0, 0.2303, 1.0, 0.4259, 0.9688, 0.4259, 0.9688, 0.2303, 0.03125, 0.4259, 0.03125, 0.5938, 0.0, 0.5938, 0.0, 0.4259, 0.0625, 0.4259, 0.0625, 0.5938, 0.03125, 0.5938, 0.03125, 0.4259, 0.09375, 0.4259, 0.09375, 0.5938, 0.0625, 0.5938, 0.0625, 0.4259, 0.125, 0.4259, 0.125, 0.5938, 0.09375, 0.5938, 0.09375, 0.4259, 0.1562, 0.4259, 0.1562, 0.5938, 0.125, 0.5938, 0.125, 0.4259, 0.1875, 0.4259, 0.1875, 0.5938, 0.1562, 0.5938, 0.1562, 0.4259, 0.2188, 0.4259, 0.2188, 0.5938, 0.1875, 0.5938, 0.1875, 0.4259, 0.25, 0.4259, 0.25, 0.5938, 0.2188, 0.5938, 0.2188, 0.4259, 0.2812, 0.4259, 0.2812, 0.5938, 0.25, 0.5938, 0.25, 0.4259, 0.3125, 0.4259, 0.3125, 0.5938, 0.2812, 0.5938, 0.2812, 0.4259, 0.3438, 0.4259, 0.3438, 0.5938, 0.3125, 0.5938, 0.3125, 0.4259, 0.375, 0.4259, 0.375, 0.5938, 0.3438, 0.5938, 0.3438, 0.4259, 0.4062, 0.4259, 0.4062, 0.5938, 0.375, 0.5938, 0.375, 0.4259, 0.4375, 0.4259, 0.4375, 0.5938, 0.4062, 0.5938, 0.4062, 0.4259, 0.4688, 0.4259, 0.4688, 0.5938, 0.4375, 0.5938, 0.4375, 0.4259, 0.5, 0.4259, 0.5, 0.5938, 0.4688, 0.5938, 0.4688, 0.4259, 0.5312, 0.4259, 0.5312, 0.5938, 0.5, 0.5938, 0.5, 0.4259, 0.5625, 0.4259, 0.5625, 0.5938, 0.5312, 0.5938, 0.5312, 0.4259, 0.5938, 0.4259, 0.5938, 0.5938, 0.5625, 0.5938, 0.5625, 0.4259, 0.625, 0.4259, 0.625, 0.5938, 0.5938, 0.5938, 0.5938, 0.4259, 0.6562, 0.4259, 0.6562, 0.5938, 0.625, 0.5938, 0.625, 0.4259, 0.6875, 0.4259, 0.6875, 0.5938, 0.6562, 0.5938, 0.6562, 0.4259, 0.7188, 0.4259, 0.7188, 0.5938, 0.6875, 0.5938, 0.6875, 0.4259, 0.75, 0.4259, 0.75, 0.5938, 0.7188, 0.5938, 0.7188, 0.4259, 0.7812, 0.4259, 0.7812, 0.5938, 0.75, 0.5938, 0.75, 0.4259, 0.8125, 0.4259, 0.8125, 0.5938, 0.7812, 0.5938, 0.7812, 0.4259, 0.8438, 0.4259, 0.8438, 0.5938, 0.8125, 0.5938, 0.8125, 0.4259, 0.875, 0.4259, 0.875, 0.5938, 0.8438, 0.5938, 0.8438, 0.4259, 0.9062, 0.4259, 0.9062, 0.5938, 0.875, 0.5938, 0.875, 0.4259, 0.9375, 0.4259, 0.9375, 0.5938, 0.9062, 0.5938, 0.9062, 0.4259, 0.9688, 0.4259, 0.9688, 0.5938, 0.9375, 0.5938, 0.9375, 0.4259, 1.0, 0.4259, 1.0, 0.5938, 0.9688, 0.5938, 0.9688, 0.4259, 0.03125, 0.5938, 0.03125, 0.7407, 0.0, 0.7407, 0.0, 0.5938, 0.0625, 0.5938, 0.0625, 0.7407, 0.03125, 0.7407, 0.03125, 0.5938, 0.09375, 0.5938, 0.09375, 0.7407, 0.0625, 0.7407, 0.0625, 0.5938, 0.125, 0.5938, 0.125, 0.7407, 0.09375, 0.7407, 0.09375, 0.5938, 0.1562, 0.5938, 0.1562, 0.7407, 0.125, 0.7407, 0.125, 0.5938, 0.1875, 0.5938, 0.1875, 0.7407, 0.1562, 0.7407, 0.1562, 0.5938, 0.2188, 0.5938, 0.2188, 0.7407, 0.1875, 0.7407, 0.1875, 0.5938, 0.25, 0.5938, 0.25, 0.7407, 0.2188, 0.7407, 0.2188, 0.5938, 0.2812, 0.5938, 0.2812, 0.7407, 0.25, 0.7407, 0.25, 0.5938, 0.3125, 0.5938, 0.3125, 0.7407, 0.2812, 0.7407, 0.2812, 0.5938, 0.3438, 0.5938, 0.3438, 0.7407, 0.3125, 0.7407, 0.3125, 0.5938, 0.375, 0.5938, 0.375, 0.7407, 0.3438, 0.7407, 0.3438, 0.5938, 0.4062, 0.5938, 0.4062, 0.7407, 0.375, 0.7407, 0.375, 0.5938, 0.4375, 0.5938, 0.4375, 0.7407, 0.4062, 0.7407, 0.4062, 0.5938, 0.4688, 0.5938, 0.4688, 0.7407, 0.4375, 0.7407, 0.4375, 0.5938, 0.5, 0.5938, 0.5, 0.7407, 0.4688, 0.7407, 0.4688, 0.5938, 0.5312, 0.5938, 0.5312, 0.7407, 0.5, 0.7407, 0.5, 0.5938, 0.5625, 0.5938, 0.5625, 0.7407, 0.5312, 0.7407, 0.5312, 0.5938, 0.5938, 0.5938, 0.5938, 0.7407, 0.5625, 0.7407, 0.5625, 0.5938, 0.625, 0.5938, 0.625, 0.7407, 0.5938, 0.7407, 0.5938, 0.5938, 0.6562, 0.5938, 0.6562, 0.7407, 0.625, 0.7407, 0.625, 0.5938, 0.6875, 0.5938, 0.6875, 0.7407, 0.6562, 0.7407, 0.6562, 0.5938, 0.7188, 0.5938, 0.7188, 0.7407, 0.6875, 0.7407, 0.6875, 0.5938, 0.75, 0.5938, 0.75, 0.7407, 0.7188, 0.7407, 0.7188, 0.5938, 0.7812, 0.5938, 0.7812, 0.7407, 0.75, 0.7407, 0.75, 0.5938, 0.8125, 0.5938, 0.8125, 0.7407, 0.7812, 0.7407, 0.7812, 0.5938, 0.8438, 0.5938, 0.8438, 0.7407, 0.8125, 0.7407, 0.8125, 0.5938, 0.875, 0.5938, 0.875, 0.7407, 0.8438, 0.7407, 0.8438, 0.5938, 0.9062, 0.5938, 0.9062, 0.7407, 0.875, 0.7407, 0.875, 0.5938, 0.9375, 0.5938, 0.9375, 0.7407, 0.9062, 0.7407, 0.9062, 0.5938, 0.9688, 0.5938, 0.9688, 0.7407, 0.9375, 0.7407, 0.9375, 0.5938, 1.0, 0.5938, 1.0, 0.7407, 0.9688, 0.7407, 0.9688, 0.5938, 0.03125, 0.7407, 0.03125, 0.8738, 0.0, 0.8738, 0.0, 0.7407, 0.0625, 0.7407, 0.0625, 0.8738, 0.03125, 0.8738, 0.03125, 0.7407, 0.09375, 0.7407, 0.09375, 0.8738, 0.0625, 0.8738, 0.0625, 0.7407, 0.125, 0.7407, 0.125, 0.8738, 0.09375, 0.8738, 0.09375, 0.7407, 0.1562, 0.7407, 0.1562, 0.8738, 0.125, 0.8738, 0.125, 0.7407, 0.1875, 0.7407, 0.1875, 0.8738, 0.1562, 0.8738, 0.1562, 0.7407, 0.2188, 0.7407, 0.2188, 0.8738, 0.1875, 0.8738, 0.1875, 0.7407, 0.25, 0.7407, 0.25, 0.8738, 0.2188, 0.8738, 0.2188, 0.7407, 0.2812, 0.7407, 0.2812, 0.8738, 0.25, 0.8738, 0.25, 0.7407, 0.3125, 0.7407, 0.3125, 0.8738, 0.2812, 0.8738, 0.2812, 0.7407, 0.3438, 0.7407, 0.3438, 0.8738, 0.3125, 0.8738, 0.3125, 0.7407, 0.375, 0.7407, 0.375, 0.8738, 0.3438, 0.8738, 0.3438, 0.7407, 0.4062, 0.7407, 0.4062, 0.8738, 0.375, 0.8738, 0.375, 0.7407, 0.4375, 0.7407, 0.4375, 0.8738, 0.4062, 0.8738, 0.4062, 0.7407, 0.4688, 0.7407, 0.4688, 0.8738, 0.4375, 0.8738, 0.4375, 0.7407, 0.5, 0.7407, 0.5, 0.8738, 0.4688, 0.8738, 0.4688, 0.7407, 0.5312, 0.7407, 0.5312, 0.8738, 0.5, 0.8738, 0.5, 0.7407, 0.5625, 0.7407, 0.5625, 0.8738, 0.5312, 0.8738, 0.5312, 0.7407, 0.5938, 0.7407, 0.5938, 0.8738, 0.5625, 0.8738, 0.5625, 0.7407, 0.625, 0.7407, 0.625, 0.8738, 0.5938, 0.8738, 0.5938, 0.7407, 0.6562, 0.7407, 0.6562, 0.8738, 0.625, 0.8738, 0.625, 0.7407, 0.6875, 0.7407, 0.6875, 0.8738, 0.6562, 0.8738, 0.6562, 0.7407, 0.7188, 0.7407, 0.7188, 0.8738, 0.6875, 0.8738, 0.6875, 0.7407, 0.75, 0.7407, 0.75, 0.8738, 0.7188, 0.8738, 0.7188, 0.7407, 0.7812, 0.7407, 0.7812, 0.8738, 0.75, 0.8738, 0.75, 0.7407, 0.8125, 0.7407, 0.8125, 0.8738, 0.7812, 0.8738, 0.7812, 0.7407, 0.8438, 0.7407, 0.8438, 0.8738, 0.8125, 0.8738, 0.8125, 0.7407, 0.875, 0.7407, 0.875, 0.8738, 0.8438, 0.8738, 0.8438, 0.7407, 0.9062, 0.7407, 0.9062, 0.8738, 0.875, 0.8738, 0.875, 0.7407, 0.9375, 0.7407, 0.9375, 0.8738, 0.9062, 0.8738, 0.9062, 0.7407, 0.9688, 0.7407, 0.9688, 0.8738, 0.9375, 0.8738, 0.9375, 0.7407, 1.0, 0.7407, 1.0, 0.8738, 0.9688, 0.8738, 0.9688, 0.7407, 0.03125, 0.8738, 0.03125, 1.0, 0.0, 1.0, 0.0, 0.8738, 0.0625, 0.8738, 0.0625, 1.0, 0.03125, 1.0, 0.03125, 0.8738, 0.09375, 0.8738, 0.09375, 1.0, 0.0625, 1.0, 0.0625, 0.8738, 0.125, 0.8738, 0.125, 1.0, 0.09375, 1.0, 0.09375, 0.8738, 0.1562, 0.8738, 0.1562, 1.0, 0.125, 1.0, 0.125, 0.8738, 0.1875, 0.8738, 0.1875, 1.0, 0.1562, 1.0, 0.1562, 0.8738, 0.2188, 0.8738, 0.2188, 1.0, 0.1875, 1.0, 0.1875, 0.8738, 0.25, 0.8738, 0.25, 1.0, 0.2188, 1.0, 0.2188, 0.8738, 0.2812, 0.8738, 0.2812, 1.0, 0.25, 1.0, 0.25, 0.8738, 0.3125, 0.8738, 0.3125, 1.0, 0.2812, 1.0, 0.2812, 0.8738, 0.3438, 0.8738, 0.3438, 1.0, 0.3125, 1.0, 0.3125, 0.8738, 0.375, 0.8738, 0.375, 1.0, 0.3438, 1.0, 0.3438, 0.8738, 0.4062, 0.8738, 0.4062, 1.0, 0.375, 1.0, 0.375, 0.8738, 0.4375, 0.8738, 0.4375, 1.0, 0.4062, 1.0, 0.4062, 0.8738, 0.4688, 0.8738, 0.4688, 1.0, 0.4375, 1.0, 0.4375, 0.8738, 0.5, 0.8738, 0.5, 1.0, 0.4688, 1.0, 0.4688, 0.8738, 0.5312, 0.8738, 0.5312, 1.0, 0.5, 1.0, 0.5, 0.8738, 0.5625, 0.8738, 0.5625, 1.0, 0.5312, 1.0, 0.5312, 0.8738, 0.5938, 0.8738, 0.5938, 1.0, 0.5625, 1.0, 0.5625, 0.8738, 0.625, 0.8738, 0.625, 1.0, 0.5938, 1.0, 0.5938, 0.8738, 0.6562, 0.8738, 0.6562, 1.0, 0.625, 1.0, 0.625, 0.8738, 0.6875, 0.8738, 0.6875, 1.0, 0.6562, 1.0, 0.6562, 0.8738, 0.7188, 0.8738, 0.7188, 1.0, 0.6875, 1.0, 0.6875, 0.8738, 0.75, 0.8738, 0.75, 1.0, 0.7188, 1.0, 0.7188, 0.8738, 0.7812, 0.8738, 0.7812, 1.0, 0.75, 1.0, 0.75, 0.8738, 0.8125, 0.8738, 0.8125, 1.0, 0.7812, 1.0, 0.7812, 0.8738, 0.8438, 0.8738, 0.8438, 1.0, 0.8125, 1.0, 0.8125, 0.8738, 0.875, 0.8738, 0.875, 1.0, 0.8438, 1.0, 0.8438, 0.8738, 0.9062, 0.8738, 0.9062, 1.0, 0.875, 1.0, 0.875, 0.8738, 0.9375, 0.8738, 0.9375, 1.0, 0.9062, 1.0, 0.9062, 0.8738, 0.9688, 0.8738, 0.9688, 1.0, 0.9375, 1.0, 0.9375, 0.8738, 1.0, 0.8738, 1.0, 1.0, 0.9688, 1.0, 0.9688, 0.8738, 0.03125, 1.0, 0.03125, 1.126, 0.0, 1.126, 0.0, 1.0, 0.0625, 1.0, 0.0625, 1.126, 0.03125, 1.126, 0.03125, 1.0, 0.09375, 1.0, 0.09375, 1.126, 0.0625, 1.126, 0.0625, 1.0, 0.125, 1.0, 0.125, 1.126, 0.09375, 1.126, 0.09375, 1.0, 0.1562, 1.0, 0.1562, 1.126, 0.125, 1.126, 0.125, 1.0, 0.1875, 1.0, 0.1875, 1.126, 0.1562, 1.126, 0.1562, 1.0, 0.2188, 1.0, 0.2188, 1.126, 0.1875, 1.126, 0.1875, 1.0, 0.25, 1.0, 0.25, 1.126, 0.2188, 1.126, 0.2188, 1.0, 0.2812, 1.0, 0.2812, 1.126, 0.25, 1.126, 0.25, 1.0, 0.3125, 1.0, 0.3125, 1.126, 0.2812, 1.126, 0.2812, 1.0, 0.3438, 1.0, 0.3438, 1.126, 0.3125, 1.126, 0.3125, 1.0, 0.375, 1.0, 0.375, 1.126, 0.3438, 1.126, 0.3438, 1.0, 0.4062, 1.0, 0.4062, 1.126, 0.375, 1.126, 0.375, 1.0, 0.4375, 1.0, 0.4375, 1.126, 0.4062, 1.126, 0.4062, 1.0, 0.4688, 1.0, 0.4688, 1.126, 0.4375, 1.126, 0.4375, 1.0, 0.5, 1.0, 0.5, 1.126, 0.4688, 1.126, 0.4688, 1.0, 0.5312, 1.0, 0.5312, 1.126, 0.5, 1.126, 0.5, 1.0, 0.5625, 1.0, 0.5625, 1.126, 0.5312, 1.126, 0.5312, 1.0, 0.5938, 1.0, 0.5938, 1.126, 0.5625, 1.126, 0.5625, 1.0, 0.625, 1.0, 0.625, 1.126, 0.5938, 1.126, 0.5938, 1.0, 0.6562, 1.0, 0.6562, 1.126, 0.625, 1.126, 0.625, 1.0, 0.6875, 1.0, 0.6875, 1.126, 0.6562, 1.126, 0.6562, 1.0, 0.7188, 1.0, 0.7188, 1.126, 0.6875, 1.126, 0.6875, 1.0, 0.75, 1.0, 0.75, 1.126, 0.7188, 1.126, 0.7188, 1.0, 0.7812, 1.0, 0.7812, 1.126, 0.75, 1.126, 0.75, 1.0, 0.8125, 1.0, 0.8125, 1.126, 0.7812, 1.126, 0.7812, 1.0, 0.8438, 1.0, 0.8438, 1.126, 0.8125, 1.126, 0.8125, 1.0, 0.875, 1.0, 0.875, 1.126, 0.8438, 1.126, 0.8438, 1.0, 0.9062, 1.0, 0.9062, 1.126, 0.875, 1.126, 0.875, 1.0, 0.9375, 1.0, 0.9375, 1.126, 0.9062, 1.126, 0.9062, 1.0, 0.9688, 1.0, 0.9688, 1.126, 0.9375, 1.126, 0.9375, 1.0, 1.0, 1.0, 1.0, 1.126, 0.9688, 1.126, 0.9688, 1.0, 0.03125, 1.126, 0.03125, 1.259, 0.0, 1.259, 0.0, 1.126, 0.0625, 1.126, 0.0625, 1.259, 0.03125, 1.259, 0.03125, 1.126, 0.09375, 1.126, 0.09375, 1.259, 0.0625, 1.259, 0.0625, 1.126, 0.125, 1.126, 0.125, 1.259, 0.09375, 1.259, 0.09375, 1.126, 0.1562, 1.126, 0.1562, 1.259, 0.125, 1.259, 0.125, 1.126, 0.1875, 1.126, 0.1875, 1.259, 0.1562, 1.259, 0.1562, 1.126, 0.2188, 1.126, 0.2188, 1.259, 0.1875, 1.259, 0.1875, 1.126, 0.25, 1.126, 0.25, 1.259, 0.2188, 1.259, 0.2188, 1.126, 0.2812, 1.126, 0.2812, 1.259, 0.25, 1.259, 0.25, 1.126, 0.3125, 1.126, 0.3125, 1.259, 0.2812, 1.259, 0.2812, 1.126, 0.3438, 1.126, 0.3438, 1.259, 0.3125, 1.259, 0.3125, 1.126, 0.375, 1.126, 0.375, 1.259, 0.3438, 1.259, 0.3438, 1.126, 0.4062, 1.126, 0.4062, 1.259, 0.375, 1.259, 0.375, 1.126, 0.4375, 1.126, 0.4375, 1.259, 0.4062, 1.259, 0.4062, 1.126, 0.4688, 1.126, 0.4688, 1.259, 0.4375, 1.259, 0.4375, 1.126, 0.5, 1.126, 0.5, 1.259, 0.4688, 1.259, 0.4688, 1.126, 0.5312, 1.126, 0.5312, 1.259, 0.5, 1.259, 0.5, 1.126, 0.5625, 1.126, 0.5625, 1.259, 0.5312, 1.259, 0.5312, 1.126, 0.5938, 1.126, 0.5938, 1.259, 0.5625, 1.259, 0.5625, 1.126, 0.625, 1.126, 0.625, 1.259, 0.5938, 1.259, 0.5938, 1.126, 0.6562, 1.126, 0.6562, 1.259, 0.625, 1.259, 0.625, 1.126, 0.6875, 1.126, 0.6875, 1.259, 0.6562, 1.259, 0.6562, 1.126, 0.7188, 1.126, 0.7188, 1.259, 0.6875, 1.259, 0.6875, 1.126, 0.75, 1.126, 0.75, 1.259, 0.7188, 1.259, 0.7188, 1.126, 0.7812, 1.126, 0.7812, 1.259, 0.75, 1.259, 0.75, 1.126, 0.8125, 1.126, 0.8125, 1.259, 0.7812, 1.259, 0.7812, 1.126, 0.8438, 1.126, 0.8438, 1.259, 0.8125, 1.259, 0.8125, 1.126, 0.875, 1.126, 0.875, 1.259, 0.8438, 1.259, 0.8438, 1.126, 0.9062, 1.126, 0.9062, 1.259, 0.875, 1.259, 0.875, 1.126, 0.9375, 1.126, 0.9375, 1.259, 0.9062, 1.259, 0.9062, 1.126, 0.9688, 1.126, 0.9688, 1.259, 0.9375, 1.259, 0.9375, 1.126, 1.0, 1.126, 1.0, 1.259, 0.9688, 1.259, 0.9688, 1.126, 0.03125, 1.259, 0.03125, 1.406, 0.0, 1.406, 0.0, 1.259, 0.0625, 1.259, 0.0625, 1.406, 0.03125, 1.406, 0.03125, 1.259, 0.09375, 1.259, 0.09375, 1.406, 0.0625, 1.406, 0.0625, 1.259, 0.125, 1.259, 0.125, 1.406, 0.09375, 1.406, 0.09375, 1.259, 0.1562, 1.259, 0.1562, 1.406, 0.125, 1.406, 0.125, 1.259, 0.1875, 1.259, 0.1875, 1.406, 0.1562, 1.406, 0.1562, 1.259, 0.2188, 1.259, 0.2188, 1.406, 0.1875, 1.406, 0.1875, 1.259, 0.25, 1.259, 0.25, 1.406, 0.2188, 1.406, 0.2188, 1.259, 0.2812, 1.259, 0.2812, 1.406, 0.25, 1.406, 0.25, 1.259, 0.3125, 1.259, 0.3125, 1.406, 0.2812, 1.406, 0.2812, 1.259, 0.3438, 1.259, 0.3438, 1.406, 0.3125, 1.406, 0.3125, 1.259, 0.375, 1.259, 0.375, 1.406, 0.3438, 1.406, 0.3438, 1.259, 0.4062, 1.259, 0.4062, 1.406, 0.375, 1.406, 0.375, 1.259, 0.4375, 1.259, 0.4375, 1.406, 0.4062, 1.406, 0.4062, 1.259, 0.4688, 1.259, 0.4688, 1.406, 0.4375, 1.406, 0.4375, 1.259, 0.5, 1.259, 0.5, 1.406, 0.4688, 1.406, 0.4688, 1.259, 0.5312, 1.259, 0.5312, 1.406, 0.5, 1.406, 0.5, 1.259, 0.5625, 1.259, 0.5625, 1.406, 0.5312, 1.406, 0.5312, 1.259, 0.5938, 1.259, 0.5938, 1.406, 0.5625, 1.406, 0.5625, 1.259, 0.625, 1.259, 0.625, 1.406, 0.5938, 1.406, 0.5938, 1.259, 0.6562, 1.259, 0.6562, 1.406, 0.625, 1.406, 0.625, 1.259, 0.6875, 1.259, 0.6875, 1.406, 0.6562, 1.406, 0.6562, 1.259, 0.7188, 1.259, 0.7188, 1.406, 0.6875, 1.406, 0.6875, 1.259, 0.75, 1.259, 0.75, 1.406, 0.7188, 1.406, 0.7188, 1.259, 0.7812, 1.259, 0.7812, 1.406, 0.75, 1.406, 0.75, 1.259, 0.8125, 1.259, 0.8125, 1.406, 0.7812, 1.406, 0.7812, 1.259, 0.8438, 1.259, 0.8438, 1.406, 0.8125, 1.406, 0.8125, 1.259, 0.875, 1.259, 0.875, 1.406, 0.8438, 1.406, 0.8438, 1.259, 0.9062, 1.259, 0.9062, 1.406, 0.875, 1.406, 0.875, 1.259, 0.9375, 1.259, 0.9375, 1.406, 0.9062, 1.406, 0.9062, 1.259, 0.9688, 1.259, 0.9688, 1.406, 0.9375, 1.406, 0.9375, 1.259, 1.0, 1.259, 1.0, 1.406, 0.9688, 1.406, 0.9688, 1.259, 0.03125, 1.406, 0.03125, 1.574, 0.0, 1.574, 0.0, 1.406, 0.0625, 1.406, 0.0625, 1.574, 0.03125, 1.574, 0.03125, 1.406, 0.09375, 1.406, 0.09375, 1.574, 0.0625, 1.574, 0.0625, 1.406, 0.125, 1.406, 0.125, 1.574, 0.09375, 1.574, 0.09375, 1.406, 0.1562, 1.406, 0.1562, 1.574, 0.125, 1.574, 0.125, 1.406, 0.1875, 1.406, 0.1875, 1.574, 0.1562, 1.574, 0.1562, 1.406, 0.2188, 1.406, 0.2188, 1.574, 0.1875, 1.574, 0.1875, 1.406, 0.25, 1.406, 0.25, 1.574, 0.2188, 1.574, 0.2188, 1.406, 0.2812, 1.406, 0.2812, 1.574, 0.25, 1.574, 0.25, 1.406, 0.3125, 1.406, 0.3125, 1.574, 0.2812, 1.574, 0.2812, 1.406, 0.3438, 1.406, 0.3438, 1.574, 0.3125, 1.574, 0.3125, 1.406, 0.375, 1.406, 0.375, 1.574, 0.3438, 1.574, 0.3438, 1.406, 0.4062, 1.406, 0.4062, 1.574, 0.375, 1.574, 0.375, 1.406, 0.4375, 1.406, 0.4375, 1.574, 0.4062, 1.574, 0.4062, 1.406, 0.4688, 1.406, 0.4688, 1.574, 0.4375, 1.574, 0.4375, 1.406, 0.5, 1.406, 0.5, 1.574, 0.4688, 1.574, 0.4688, 1.406, 0.5312, 1.406, 0.5312, 1.574, 0.5, 1.574, 0.5, 1.406, 0.5625, 1.406, 0.5625, 1.574, 0.5312, 1.574, 0.5312, 1.406, 0.5938, 1.406, 0.5938, 1.574, 0.5625, 1.574, 0.5625, 1.406, 0.625, 1.406, 0.625, 1.574, 0.5938, 1.574, 0.5938, 1.406, 0.6562, 1.406, 0.6562, 1.574, 0.625, 1.574, 0.625, 1.406, 0.6875, 1.406, 0.6875, 1.574, 0.6562, 1.574, 0.6562, 1.406, 0.7188, 1.406, 0.7188, 1.574, 0.6875, 1.574, 0.6875, 1.406, 0.75, 1.406, 0.75, 1.574, 0.7188, 1.574, 0.7188, 1.406, 0.7812, 1.406, 0.7812, 1.574, 0.75, 1.574, 0.75, 1.406, 0.8125, 1.406, 0.8125, 1.574, 0.7812, 1.574, 0.7812, 1.406, 0.8438, 1.406, 0.8438, 1.574, 0.8125, 1.574, 0.8125, 1.406, 0.875, 1.406, 0.875, 1.574, 0.8438, 1.574, 0.8438, 1.406, 0.9062, 1.406, 0.9062, 1.574, 0.875, 1.574, 0.875, 1.406, 0.9375, 1.406, 0.9375, 1.574, 0.9062, 1.574, 0.9062, 1.406, 0.9688, 1.406, 0.9688, 1.574, 0.9375, 1.574, 0.9375, 1.406, 1.0, 1.406, 1.0, 1.574, 0.9688, 1.574, 0.9688, 1.406, 0.03125, 1.574, 0.03125, 1.77, 0.0, 1.77, 0.0, 1.574, 0.0625, 1.574, 0.0625, 1.77, 0.03125, 1.77, 0.03125, 1.574, 0.09375, 1.574, 0.09375, 1.77, 0.0625, 1.77, 0.0625, 1.574, 0.125, 1.574, 0.125, 1.77, 0.09375, 1.77, 0.09375, 1.574, 0.1562, 1.574, 0.1562, 1.77, 0.125, 1.77, 0.125, 1.574, 0.1875, 1.574, 0.1875, 1.77, 0.1562, 1.77, 0.1562, 1.574, 0.2188, 1.574, 0.2188, 1.77, 0.1875, 1.77, 0.1875, 1.574, 0.25, 1.574, 0.25, 1.77, 0.2188, 1.77, 0.2188, 1.574, 0.2812, 1.574, 0.2812, 1.77, 0.25, 1.77, 0.25, 1.574, 0.3125, 1.574, 0.3125, 1.77, 0.2812, 1.77, 0.2812, 1.574, 0.3438, 1.574, 0.3438, 1.77, 0.3125, 1.77, 0.3125, 1.574, 0.375, 1.574, 0.375, 1.77, 0.3438, 1.77, 0.3438, 1.574, 0.4062, 1.574, 0.4062, 1.77, 0.375, 1.77, 0.375, 1.574, 0.4375, 1.574, 0.4375, 1.77, 0.4062, 1.77, 0.4062, 1.574, 0.4688, 1.574, 0.4688, 1.77, 0.4375, 1.77, 0.4375, 1.574, 0.5, 1.574, 0.5, 1.77, 0.4688, 1.77, 0.4688, 1.574, 0.5312, 1.574, 0.5312, 1.77, 0.5, 1.77, 0.5, 1.574, 0.5625, 1.574, 0.5625, 1.77, 0.5312, 1.77, 0.5312, 1.574, 0.5938, 1.574, 0.5938, 1.77, 0.5625, 1.77, 0.5625, 1.574, 0.625, 1.574, 0.625, 1.77, 0.5938, 1.77, 0.5938, 1.574, 0.6562, 1.574, 0.6562, 1.77, 0.625, 1.77, 0.625, 1.574, 0.6875, 1.574, 0.6875, 1.77, 0.6562, 1.77, 0.6562, 1.574, 0.7188, 1.574, 0.7188, 1.77, 0.6875, 1.77, 0.6875, 1.574, 0.75, 1.574, 0.75, 1.77, 0.7188, 1.77, 0.7188, 1.574, 0.7812, 1.574, 0.7812, 1.77, 0.75, 1.77, 0.75, 1.574, 0.8125, 1.574, 0.8125, 1.77, 0.7812, 1.77, 0.7812, 1.574, 0.8438, 1.574, 0.8438, 1.77, 0.8125, 1.77, 0.8125, 1.574, 0.875, 1.574, 0.875, 1.77, 0.8438, 1.77, 0.8438, 1.574, 0.9062, 1.574, 0.9062, 1.77, 0.875, 1.77, 0.875, 1.574, 0.9375, 1.574, 0.9375, 1.77, 0.9062, 1.77, 0.9062, 1.574, 0.9688, 1.574, 0.9688, 1.77, 0.9375, 1.77, 0.9375, 1.574, 1.0, 1.574, 1.0, 1.77, 0.9688, 1.77, 0.9688, 1.574, 0.03125, 1.77, 0.03125, 2.0, 0.0, 2.0, 0.0, 1.77, 0.0625, 1.77, 0.0625, 2.0, 0.03125, 2.0, 0.03125, 1.77, 0.09375, 1.77, 0.09375, 2.0, 0.0625, 2.0, 0.0625, 1.77, 0.125, 1.77, 0.125, 2.0, 0.09375, 2.0, 0.09375, 1.77, 0.1562, 1.77, 0.1562, 2.0, 0.125, 2.0, 0.125, 1.77, 0.1875, 1.77, 0.1875, 2.0, 0.1562, 2.0, 0.1562, 1.77, 0.2188, 1.77, 0.2188, 2.0, 0.1875, 2.0, 0.1875, 1.77, 0.25, 1.77, 0.25, 2.0, 0.2188, 2.0, 0.2188, 1.77, 0.2812, 1.77, 0.2812, 2.0, 0.25, 2.0, 0.25, 1.77, 0.3125, 1.77, 0.3125, 2.0, 0.2812, 2.0, 0.2812, 1.77, 0.3438, 1.77, 0.3438, 2.0, 0.3125, 2.0, 0.3125, 1.77, 0.375, 1.77, 0.375, 2.0, 0.3438, 2.0, 0.3438, 1.77, 0.4062, 1.77, 0.4062, 2.0, 0.375, 2.0, 0.375, 1.77, 0.4375, 1.77, 0.4375, 2.0, 0.4062, 2.0, 0.4062, 1.77, 0.4688, 1.77, 0.4688, 2.0, 0.4375, 2.0, 0.4375, 1.77, 0.5, 1.77, 0.5, 2.0, 0.4688, 2.0, 0.4688, 1.77, 0.5312, 1.77, 0.5312, 2.0, 0.5, 2.0, 0.5, 1.77, 0.5625, 1.77, 0.5625, 2.0, 0.5312, 2.0, 0.5312, 1.77, 0.5938, 1.77, 0.5938, 2.0, 0.5625, 2.0, 0.5625, 1.77, 0.625, 1.77, 0.625, 2.0, 0.5938, 2.0, 0.5938, 1.77, 0.6562, 1.77, 0.6562, 2.0, 0.625, 2.0, 0.625, 1.77, 0.6875, 1.77, 0.6875, 2.0, 0.6562, 2.0, 0.6562, 1.77, 0.7188, 1.77, 0.7188, 2.0, 0.6875, 2.0, 0.6875, 1.77, 0.75, 1.77, 0.75, 2.0, 0.7188, 2.0, 0.7188, 1.77, 0.7812, 1.77, 0.7812, 2.0, 0.75, 2.0, 0.75, 1.77, 0.8125, 1.77, 0.8125, 2.0, 0.7812, 2.0, 0.7812, 1.77, 0.8438, 1.77, 0.8438, 2.0, 0.8125, 2.0, 0.8125, 1.77, 0.875, 1.77, 0.875, 2.0, 0.8438, 2.0, 0.8438, 1.77, 0.9062, 1.77, 0.9062, 2.0, 0.875, 2.0, 0.875, 1.77, 0.9375, 1.77, 0.9375, 2.0, 0.9062, 2.0, 0.9062, 1.77, 0.9688, 1.77, 0.9688, 2.0, 0.9375, 2.0, 0.9375, 1.77, 1.0, 1.77, 1.0, 2.0, 0.9688, 2.0, 0.9688, 1.77])
me_b_ziercurve.auto_texspace = False
me_b_ziercurve.update()

# ---- objects
ob_light = bpy.data.objects.new('Light', light_light)
ob_camera = bpy.data.objects.new('Camera', cam_camera)
ob_b_ziercurve = bpy.data.objects.new('BézierCurve', me_b_ziercurve)

# ---- transforms, parenting, visibility, modifiers, constraints
ob_light.location = (4.076, 1.005, 5.904)
ob_light.rotation_euler = (0.6503, 0.05522, 1.866)
ob_light.lock_rotations_4d = False
ob_light.empty_display_type = 'ARROWS'
ob_light.color = (0.0, 0.0, 0.0, 0.0)
ob_light.lineart.crease_threshold = 0.0
ob_camera.location = (7.359, -6.926, 4.958)
ob_camera.rotation_euler = (1.109, 0.0, 0.8149)
ob_camera.lock_rotations_4d = False
ob_camera.empty_display_type = 'ARROWS'
ob_camera.color = (0.0, 0.0, 0.0, 0.0)
ob_camera.display_type = 'WIRE'
ob_camera.lineart.crease_threshold = 0.0
ob_b_ziercurve.location = (0.0, 0.0, 0.0)

# ---- collection membership
col_collection.objects.link(ob_light)
col_collection.objects.link(ob_camera)
col_collection.objects.link(ob_b_ziercurve)

# ---- scene / render settings (as saved in the file)
scene.camera = ob_camera
scene.frame_start = 1; scene.frame_end = 250; scene.frame_set(1)
scene.render.engine = 'BLENDER_EEVEE_NEXT'
scene.cycles.sampling_pattern = 'TABULATED_SOBOL'
scene.eevee.ray_tracing_options.trace_max_roughness = 0.0
bpy.context.view_layer.update()
